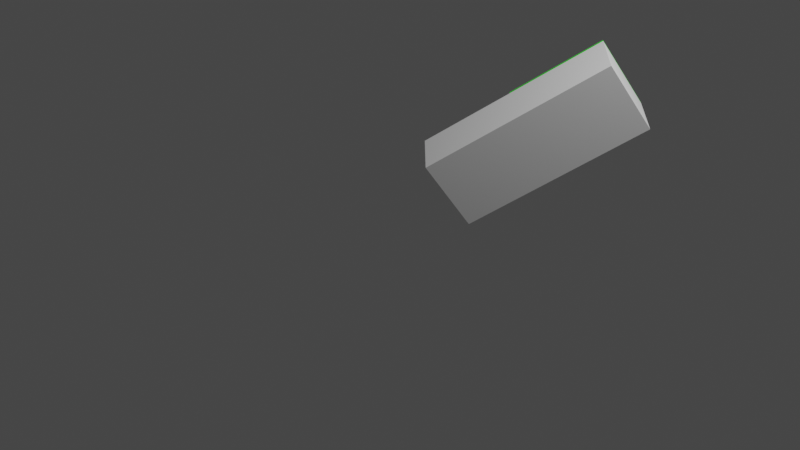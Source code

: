 # Source: shkaf.blend  (saved by Blender 2.83.18; exported with 4.5.12 LTS)
import bpy
from mathutils import Matrix  # noqa: F401  (used for matrix-valued properties, if any)

bpy.ops.wm.read_factory_settings(use_empty=True)
scene = bpy.context.scene
scene.name = 'Scene'

# ---- collections
col_collection = bpy.data.collections.new('Collection'); scene.collection.children.link(col_collection)

# ---- images (referenced by path relative to the original .blend; pixels are not part of the script)
import os
ASSET_DIR = os.environ.get("B2B_ASSET_DIR", "")  # directory of the original .blend (textures are referenced by path, not embedded)
HERE = os.path.dirname(os.path.abspath(__file__))  # packed textures are extracted next to this script under _unpacked/

def load_image(name, relpath, width, height, colorspace="sRGB"):
    """Load a texture the original file referenced (path relative to the .blend, or extracted next to this script)."""
    p = next((c for c in (os.path.join(HERE, relpath), os.path.join(ASSET_DIR, relpath)) if relpath and os.path.exists(c)), "")
    if p:
        img = bpy.data.images.load(p, check_existing=True)
        img.name = name
    else:  # same state as the original file: an image datablock whose file is absent (Cycles renders it pink)
        img = bpy.data.images.new(name, width, height)
        img.source = "FILE"
        img.filepath = "//" + (relpath or name)
    img.colorspace_settings.name = colorspace
    return img
img_grey_metal_jpg_001 = load_image('grey metal.jpg.001', 'grey metal.jpg', 1024, 1024, 'sRGB')

# ---- materials (node trees are filled in below, after node groups)
mat_material_006 = bpy.data.materials.new('Material.006')
mat_material_006.use_transparent_shadow = False
mat_material_003 = bpy.data.materials.new('Material.003')
mat_material_003.use_transparent_shadow = False
mat_material_003.diffuse_color = (0.03434, 0.7682, 0.02416, 1.0)
mat_material_002 = bpy.data.materials.new('Material.002')
mat_material_002.use_transparent_shadow = False
mat_material_002.diffuse_color = (0.03434, 0.7682, 0.02416, 1.0)
mat_material_001 = bpy.data.materials.new('Material.001')
mat_material_001.use_transparent_shadow = False
mat_material_001.preview_render_type = 'HAIR'
mat_material_001.diffuse_color = (0.03434, 0.7682, 0.02416, 1.0)
mat_material_004 = bpy.data.materials.new('Material.004')
mat_material_004.use_transparent_shadow = False
mat_material_004.preview_render_type = 'FLAT'
mat_material_004.diffuse_color = (0.3613, 0.3564, 0.3515, 1.0)
mat_material_005 = bpy.data.materials.new('Material.005')
mat_material_005.use_transparent_shadow = False
mat_material_005.diffuse_color = (0.3613, 0.3564, 0.3515, 1.0)

# ---- material node trees

# ---- world
world_world = bpy.data.worlds.new('World'); scene.world = world_world
world_world.use_nodes = True; world_world.node_tree.nodes.clear()
_N = world_world.node_tree.nodes; _L = world_world.node_tree.links
n0 = _N.new('ShaderNodeOutputWorld'); n0.name = 'World Output'; n0.location = (300, 300)
n1 = _N.new('ShaderNodeBackground'); n1.name = 'Background'; n1.location = (10, 300)
n1.inputs[0].default_value = (0.05088, 0.05088, 0.05088, 1.0)
_L.new(n1.outputs[0], n0.inputs[0])
n0.is_active_output = True
world_world.color = (0.05088, 0.05088, 0.05088)
world_world.use_sun_shadow = False
world_world.sun_shadow_jitter_overblur = 0.0

# ---- cameras
cam_camera = bpy.data.cameras.new('Camera')
cam_camera.clip_end = 100.0
cam_camera.ortho_scale = 7.314

# ---- lights
light_light = bpy.data.lights.new('Light', 'POINT')
light_light.transmission_factor = 0.0
light_light.energy = 1000.0
light_light.shadow_soft_size = 0.1
light_light.shadow_maximum_resolution = 0.006
light_light.use_absolute_resolution = True

# ---- meshes
me_body_1 = bpy.data.meshes.new('Шкаф - Body-1')
me_body_1.from_pydata([(1.279, 1.441, 1.84), (0.003614, 0.3497, 0.753), (1.638, 1.102, 1.76), (0.362, 0.01038, 0.6731), (1.863, 1.495, 1.101), (1.505, 1.834, 1.181), (0.5874, 0.4036, 0.01388), (0.9592, 1.175, 1.535), (1.477, 1.803, 1.189), (1.269, 1.44, 1.799), (0.229, 0.7429, 0.09377), (0.549, 1.009, 0.3984), (0.8615, 1.277, 0.6647), (1.164, 1.536, 0.9229), (0.8583, 1.274, 0.662), (0.5522, 1.012, 0.4011), (1.168, 1.539, 0.9256), (1.814, 1.484, 1.114), (1.505, 1.22, 0.8505), (1.605, 1.121, 1.724), (1.503, 1.217, 0.8546), (1.5, 1.214, 0.8519), (1.197, 0.9552, 0.5937), (1.298, 0.8583, 1.456), (1.296, 0.8559, 1.46), (0.9606, 1.177, 1.531), (1.294, 0.8556, 1.453), (1.166, 1.536, 0.9297), (1.163, 1.533, 0.927), (0.956, 1.172, 1.533), (0.9574, 1.175, 1.529), (0.9914, 0.5964, 1.195), (0.99, 0.5939, 1.199), (1.293, 0.8531, 1.458), (1.501, 1.217, 0.8478), (1.198, 0.9576, 0.5896), (0.6531, 0.9129, 1.275), (0.6545, 0.9154, 1.27), (0.9882, 0.5936, 1.193), (0.682, 0.3317, 0.9317), (0.6789, 0.329, 0.929), (1.194, 0.9524, 0.591), (0.8601, 1.274, 0.6688), (0.8569, 1.271, 0.6661), (0.6513, 0.9126, 1.268), (0.6499, 0.9102, 1.272), (0.6806, 0.3292, 0.9358), (0.9868, 0.5912, 1.197), (1.195, 0.9549, 0.5869), (0.8891, 0.693, 0.326), (0.8877, 0.6905, 0.3301), (0.3437, 0.6482, 1.011), (0.3451, 0.6507, 1.007), (0.8845, 0.6878, 0.3274), (0.5508, 1.009, 0.4052), (0.5476, 1.007, 0.4025), (0.3419, 0.648, 1.004), (0.3405, 0.6455, 1.008), (0.5765, 0.4256, 0.0597), (0.6775, 0.3265, 0.9331), (0.3681, 0.06185, 0.6695), (0.8859, 0.6902, 0.3233), (0.2396, 0.7446, 0.1348), (0.0312, 0.3808, 0.7446)], [], [(0, 1, 2), (1, 3, 2), (4, 0, 2), (3, 4, 2), (5, 0, 4), (6, 5, 4), (3, 6, 4), (7, 1, 0), (5, 8, 0), (8, 9, 0), (9, 7, 0), (6, 10, 5), (10, 11, 5), (12, 13, 5), (14, 12, 5), (15, 14, 5), (11, 15, 5), (13, 16, 5), (16, 8, 5), (17, 18, 19), (18, 20, 19), (20, 21, 19), (21, 22, 19), (22, 23, 19), (23, 24, 19), (24, 9, 19), (9, 8, 19), (8, 17, 19), (16, 18, 17), (8, 16, 17), (24, 7, 9), (23, 25, 24), (25, 7, 24), (22, 26, 23), (26, 25, 23), (16, 27, 20), (18, 16, 20), (28, 21, 20), (27, 28, 20), (29, 1, 7), (30, 29, 7), (25, 30, 7), (26, 30, 25), (13, 28, 27), (16, 13, 27), (31, 32, 33), (26, 31, 33), (32, 29, 33), (29, 26, 33), (22, 31, 26), (29, 30, 26), (34, 35, 21), (35, 22, 21), (28, 34, 21), (13, 12, 34), (12, 35, 34), (28, 13, 34), (32, 36, 29), (36, 1, 29), (31, 37, 32), (37, 36, 32), (22, 38, 31), (38, 37, 31), (39, 38, 22), (40, 39, 22), (41, 40, 22), (12, 42, 22), (35, 12, 22), (43, 41, 22), (42, 43, 22), (37, 44, 36), (44, 45, 36), (45, 1, 36), (38, 44, 37), (14, 43, 42), (12, 14, 42), (39, 46, 47), (38, 39, 47), (46, 45, 47), (45, 38, 47), (45, 44, 38), (48, 49, 41), (50, 40, 41), (49, 50, 41), (43, 48, 41), (14, 15, 48), (15, 49, 48), (43, 14, 48), (46, 51, 45), (51, 1, 45), (39, 52, 46), (52, 51, 46), (40, 52, 39), (53, 40, 50), (15, 54, 50), (49, 15, 50), (55, 53, 50), (54, 55, 50), (52, 56, 51), (56, 57, 51), (57, 1, 51), (40, 56, 52), (15, 11, 54), (11, 55, 54), (40, 58, 59), (58, 60, 59), (60, 57, 59), (57, 40, 59), (53, 58, 40), (57, 56, 40), (61, 58, 53), (55, 61, 53), (11, 62, 61), (62, 58, 61), (55, 11, 61), (60, 63, 57), (63, 1, 57), (10, 62, 11), (58, 63, 60), (62, 63, 58), (10, 1, 63), (62, 10, 63), (1, 10, 3), (10, 6, 3)])
me_body_1.materials.append(mat_material_006)
me_body_1.use_remesh_fix_poles = True
me_body_1.use_remesh_preserve_attributes = False
me_body_1.use_mirror_vertex_groups = False
me_body_1.update()
me_door_left_1 = bpy.data.meshes.new('Шкаф - Door Left-1')
me_door_left_1.from_pydata([(1.265, 1.455, 1.841), (0.6155, 0.8996, 1.288), (1.279, 1.442, 1.838), (0.6299, 0.886, 1.285), (1.391, 1.638, 1.51), (1.376, 1.651, 1.513), (0.7413, 1.082, 0.9567), (0.7098, 1.031, 1.154), (0.7096, 1.031, 1.156), (0.7092, 1.03, 1.157), (0.7086, 1.029, 1.159), (0.7079, 1.028, 1.16), (0.7269, 1.096, 0.96), (0.7511, 1.106, 1.026), (0.7515, 1.106, 1.027), (0.7517, 1.106, 1.029), (0.7518, 1.105, 1.031), (0.7095, 1.032, 1.151), (0.7098, 1.032, 1.152), (0.7496, 1.105, 1.022), (0.7504, 1.106, 1.024), (0.7516, 1.105, 1.032), (0.7512, 1.104, 1.034), (0.7101, 1.028, 1.158), (0.7106, 1.029, 1.157), (0.711, 1.029, 1.155), (0.7043, 1.023, 1.152), (0.752, 1.102, 1.035), (0.7506, 1.103, 1.035), (0.7526, 1.103, 1.033), (0.753, 1.103, 1.032), (0.7462, 1.097, 1.028), (0.7056, 1.029, 1.144), (0.7067, 1.03, 1.145), (0.7076, 1.031, 1.146), (0.7084, 1.032, 1.147), (0.7091, 1.032, 1.149), (0.7093, 1.027, 1.159), (0.7112, 1.03, 1.154), (0.7513, 1.101, 1.036), (0.7498, 1.102, 1.036), (0.7532, 1.104, 1.03), (0.6978, 1.021, 1.144), (0.6987, 1.022, 1.143), (0.6997, 1.024, 1.142), (0.7009, 1.025, 1.142), (0.7021, 1.026, 1.142), (0.7033, 1.027, 1.142), (0.7045, 1.028, 1.143), (0.7084, 1.025, 1.16), (0.707, 1.027, 1.161), (0.7112, 1.03, 1.152), (0.7504, 1.099, 1.037), (0.7489, 1.101, 1.037), (0.7532, 1.104, 1.029), (0.697, 1.02, 1.145), (0.7074, 1.024, 1.161), (0.7059, 1.026, 1.161), (0.7109, 1.031, 1.15), (0.7493, 1.098, 1.037), (0.7479, 1.1, 1.038), (0.7529, 1.105, 1.027), (0.7062, 1.023, 1.161), (0.7048, 1.024, 1.162), (0.7105, 1.03, 1.149), (0.7482, 1.097, 1.038), (0.7468, 1.098, 1.038), (0.7525, 1.104, 1.025), (0.705, 1.022, 1.161), (0.7036, 1.023, 1.162), (0.7099, 1.03, 1.147), (0.747, 1.096, 1.038), (0.7456, 1.097, 1.038), (0.7519, 1.104, 1.024), (0.7038, 1.02, 1.161), (0.7024, 1.022, 1.161), (0.7091, 1.03, 1.146), (0.7458, 1.094, 1.038), (0.7444, 1.096, 1.038), (0.7511, 1.104, 1.022), (0.7026, 1.019, 1.161), (0.7012, 1.021, 1.161), (0.7081, 1.029, 1.144), (0.7446, 1.093, 1.037), (0.7432, 1.095, 1.037), (0.7501, 1.103, 1.021), (0.7487, 1.104, 1.021), (0.7015, 1.018, 1.16), (0.7, 1.02, 1.16), (0.7071, 1.028, 1.143), (0.7434, 1.092, 1.036), (0.742, 1.094, 1.037), (0.749, 1.102, 1.02), (0.7476, 1.103, 1.02), (0.7004, 1.017, 1.159), (0.699, 1.019, 1.159), (0.7059, 1.027, 1.142), (0.6995, 1.017, 1.157), (0.6976, 1.016, 1.153), (0.698, 1.016, 1.154), (0.6987, 1.016, 1.156), (0.6975, 1.017, 1.148), (0.6973, 1.016, 1.149), (0.6973, 1.016, 1.151), (0.6992, 1.02, 1.144), (0.6985, 1.019, 1.145), (0.6979, 1.018, 1.146), (0.7023, 1.023, 1.142), (0.7012, 1.022, 1.142), (0.7001, 1.021, 1.143), (0.7047, 1.026, 1.142), (0.7035, 1.025, 1.142), (0.7424, 1.091, 1.035), (0.7409, 1.093, 1.035), (0.7479, 1.101, 1.019), (0.7414, 1.091, 1.034), (0.7396, 1.09, 1.029), (0.74, 1.09, 1.031), (0.7406, 1.09, 1.032), (0.7395, 1.091, 1.024), (0.7393, 1.09, 1.026), (0.7393, 1.09, 1.027), (0.7412, 1.094, 1.02), (0.7404, 1.093, 1.021), (0.7399, 1.092, 1.023), (0.7443, 1.097, 1.018), (0.7432, 1.096, 1.019), (0.7421, 1.095, 1.019), (0.7467, 1.1, 1.018), (0.7455, 1.099, 1.018), (0.7465, 1.102, 1.019), (0.698, 1.018, 1.158), (0.74, 1.092, 1.034), (0.6965, 1.019, 1.146), (0.7453, 1.101, 1.019), (0.6972, 1.018, 1.156), (0.7392, 1.092, 1.033), (0.744, 1.1, 1.018), (0.6966, 1.017, 1.155), (0.7386, 1.091, 1.031), (0.7429, 1.099, 1.019), (0.6961, 1.017, 1.153), (0.7381, 1.091, 1.029), (0.7417, 1.098, 1.019), (0.6959, 1.017, 1.151), (0.7379, 1.091, 1.028), (0.7407, 1.096, 1.019), (0.6959, 1.018, 1.15), (0.7379, 1.092, 1.026), (0.7398, 1.095, 1.02), (0.6961, 1.018, 1.148), (0.738, 1.092, 1.024), (0.739, 1.094, 1.022), (0.7384, 1.093, 1.023)], [], [(0, 1, 2), (1, 3, 2), (4, 0, 2), (3, 4, 2), (5, 0, 4), (6, 5, 4), (3, 6, 4), (5, 7, 0), (7, 8, 0), (8, 9, 0), (9, 10, 0), (10, 11, 0), (11, 1, 0), (6, 12, 5), (13, 14, 5), (14, 15, 5), (15, 16, 5), (17, 18, 5), (18, 7, 5), (12, 19, 5), (19, 20, 5), (20, 13, 5), (16, 21, 5), (21, 22, 5), (22, 17, 5), (23, 10, 24), (10, 9, 24), (9, 25, 24), (26, 23, 24), (25, 26, 24), (27, 28, 29), (28, 22, 29), (22, 30, 29), (31, 27, 29), (30, 31, 29), (8, 25, 9), (32, 33, 22), (28, 32, 22), (33, 34, 22), (34, 35, 22), (35, 36, 22), (36, 17, 22), (21, 30, 22), (37, 11, 23), (11, 10, 23), (26, 37, 23), (8, 38, 25), (38, 26, 25), (39, 40, 27), (40, 28, 27), (31, 39, 27), (21, 41, 30), (41, 31, 30), (7, 38, 8), (40, 42, 28), (42, 43, 28), (43, 44, 28), (44, 45, 28), (45, 46, 28), (46, 47, 28), (48, 32, 28), (47, 48, 28), (16, 41, 21), (49, 50, 37), (50, 11, 37), (26, 49, 37), (7, 51, 38), (51, 26, 38), (52, 53, 39), (53, 40, 39), (31, 52, 39), (16, 54, 41), (54, 31, 41), (50, 1, 11), (18, 51, 7), (55, 42, 40), (53, 55, 40), (15, 54, 16), (56, 57, 49), (57, 50, 49), (26, 56, 49), (18, 58, 51), (58, 26, 51), (59, 60, 52), (60, 53, 52), (31, 59, 52), (15, 61, 54), (61, 31, 54), (57, 1, 50), (17, 58, 18), (60, 55, 53), (14, 61, 15), (62, 63, 56), (63, 57, 56), (26, 62, 56), (17, 64, 58), (64, 26, 58), (65, 66, 59), (66, 60, 59), (31, 65, 59), (14, 67, 61), (67, 31, 61), (63, 1, 57), (36, 64, 17), (66, 55, 60), (13, 67, 14), (68, 69, 62), (69, 63, 62), (26, 68, 62), (36, 70, 64), (70, 26, 64), (71, 72, 65), (72, 66, 65), (31, 71, 65), (13, 73, 67), (73, 31, 67), (69, 1, 63), (35, 70, 36), (72, 55, 66), (20, 73, 13), (74, 75, 68), (75, 69, 68), (26, 74, 68), (35, 76, 70), (76, 26, 70), (77, 78, 71), (78, 72, 71), (31, 77, 71), (20, 79, 73), (79, 31, 73), (75, 1, 69), (34, 76, 35), (78, 55, 72), (19, 79, 20), (80, 81, 74), (81, 75, 74), (26, 80, 74), (34, 82, 76), (82, 26, 76), (83, 84, 77), (84, 78, 77), (31, 83, 77), (19, 85, 79), (85, 31, 79), (81, 1, 75), (33, 82, 34), (84, 55, 78), (12, 86, 19), (86, 85, 19), (87, 88, 80), (88, 81, 80), (26, 87, 80), (33, 89, 82), (89, 26, 82), (90, 91, 83), (91, 84, 83), (31, 90, 83), (86, 92, 85), (92, 31, 85), (88, 1, 81), (32, 89, 33), (91, 55, 84), (12, 93, 86), (93, 92, 86), (94, 95, 87), (95, 88, 87), (26, 94, 87), (89, 96, 26), (97, 94, 26), (98, 99, 26), (99, 100, 26), (100, 97, 26), (101, 102, 26), (102, 103, 26), (103, 98, 26), (104, 105, 26), (105, 106, 26), (106, 101, 26), (107, 108, 26), (108, 109, 26), (109, 104, 26), (96, 110, 26), (110, 111, 26), (111, 107, 26), (32, 96, 89), (112, 113, 90), (113, 91, 90), (31, 112, 90), (92, 114, 31), (115, 112, 31), (116, 117, 31), (117, 118, 31), (118, 115, 31), (119, 120, 31), (120, 121, 31), (121, 116, 31), (122, 123, 31), (123, 124, 31), (124, 119, 31), (125, 126, 31), (126, 127, 31), (127, 122, 31), (114, 128, 31), (128, 129, 31), (129, 125, 31), (93, 114, 92), (95, 1, 88), (48, 96, 32), (113, 55, 91), (12, 130, 93), (130, 114, 93), (97, 131, 94), (131, 95, 94), (48, 110, 96), (115, 132, 112), (132, 113, 112), (130, 128, 114), (131, 1, 95), (47, 110, 48), (133, 55, 113), (132, 133, 113), (12, 134, 130), (134, 128, 130), (100, 135, 97), (135, 131, 97), (47, 111, 110), (118, 136, 115), (136, 132, 115), (134, 129, 128), (135, 1, 131), (46, 111, 47), (136, 133, 132), (12, 137, 134), (137, 129, 134), (99, 138, 100), (138, 135, 100), (46, 107, 111), (117, 139, 118), (139, 136, 118), (137, 125, 129), (138, 1, 135), (45, 107, 46), (139, 133, 136), (12, 140, 137), (140, 125, 137), (98, 141, 99), (141, 138, 99), (45, 108, 107), (116, 142, 117), (142, 139, 117), (140, 126, 125), (141, 1, 138), (44, 108, 45), (142, 133, 139), (12, 143, 140), (143, 126, 140), (103, 144, 98), (144, 141, 98), (44, 109, 108), (121, 145, 116), (145, 142, 116), (143, 127, 126), (144, 1, 141), (43, 109, 44), (145, 133, 142), (12, 146, 143), (146, 127, 143), (102, 147, 103), (147, 144, 103), (43, 104, 109), (120, 148, 121), (148, 145, 121), (146, 122, 127), (147, 1, 144), (42, 104, 43), (148, 133, 145), (12, 149, 146), (149, 122, 146), (101, 150, 102), (150, 147, 102), (42, 105, 104), (119, 151, 120), (151, 148, 120), (149, 123, 122), (150, 1, 147), (55, 105, 42), (151, 133, 148), (12, 152, 149), (152, 123, 149), (106, 133, 101), (133, 150, 101), (55, 106, 105), (124, 153, 119), (153, 151, 119), (152, 124, 123), (12, 1, 150), (133, 12, 150), (133, 106, 55), (153, 133, 151), (12, 153, 152), (153, 124, 152), (153, 12, 133), (1, 12, 3), (12, 6, 3)])
me_door_left_1.use_remesh_fix_poles = True
me_door_left_1.use_remesh_preserve_attributes = False
me_door_left_1.use_mirror_vertex_groups = False
me_door_left_1.update()
me_door_right_1 = bpy.data.meshes.new('Шкаф - Door Right-1')
me_door_right_1.from_pydata([(1.504, 1.833, 1.181), (1.377, 1.652, 1.512), (1.391, 1.638, 1.509), (0.7276, 1.096, 0.959), (0.7419, 1.082, 0.9558), (0.8544, 1.278, 0.6278), (1.489, 1.847, 1.184), (0.78, 1.153, 0.9504), (0.7794, 1.152, 0.9517), (0.7787, 1.151, 0.9529), (0.7777, 1.15, 0.9538), (0.7806, 1.155, 0.9472), (0.7804, 1.154, 0.9489), (0.7767, 1.149, 0.9544), (0.7756, 1.148, 0.9548), (0.84, 1.291, 0.6309), (0.8228, 1.228, 0.8252), (0.8224, 1.227, 0.8268), (0.8227, 1.229, 0.8202), (0.8229, 1.229, 0.8219), (0.823, 1.228, 0.8236), (0.7803, 1.155, 0.9438), (0.7806, 1.155, 0.9455), (0.7793, 1.155, 0.9405), (0.7799, 1.155, 0.9421), (0.8216, 1.228, 0.8169), (0.8223, 1.229, 0.8185), (0.7809, 1.151, 0.9514), (0.7814, 1.152, 0.9501), (0.7818, 1.153, 0.9486), (0.7751, 1.147, 0.9446), (0.8232, 1.225, 0.8278), (0.8218, 1.226, 0.8281), (0.8238, 1.226, 0.8264), (0.8242, 1.226, 0.8249), (0.8174, 1.22, 0.821), (0.7785, 1.154, 0.9391), (0.7775, 1.154, 0.9378), (0.7801, 1.15, 0.9526), (0.782, 1.153, 0.9469), (0.8225, 1.224, 0.8289), (0.821, 1.225, 0.8292), (0.8244, 1.227, 0.8233), (0.7765, 1.153, 0.9367), (0.7792, 1.149, 0.9535), (0.782, 1.154, 0.9452), (0.8215, 1.222, 0.8298), (0.8201, 1.224, 0.8301), (0.8244, 1.227, 0.8216), (0.7781, 1.148, 0.9541), (0.7818, 1.154, 0.9435), (0.8205, 1.221, 0.8305), (0.8191, 1.223, 0.8308), (0.8241, 1.227, 0.8199), (0.777, 1.146, 0.9544), (0.7813, 1.154, 0.9418), (0.8194, 1.22, 0.8308), (0.8179, 1.221, 0.8311), (0.8237, 1.227, 0.8182), (0.7758, 1.145, 0.9545), (0.7744, 1.146, 0.9548), (0.7807, 1.153, 0.9402), (0.8182, 1.219, 0.8309), (0.8167, 1.22, 0.8312), (0.8231, 1.227, 0.8166), (0.7746, 1.144, 0.9542), (0.7732, 1.145, 0.9546), (0.7799, 1.153, 0.9387), (0.817, 1.217, 0.8306), (0.8155, 1.219, 0.8309), (0.8223, 1.227, 0.8151), (0.8208, 1.228, 0.8154), (0.7734, 1.143, 0.9537), (0.772, 1.144, 0.954), (0.779, 1.152, 0.9375), (0.8158, 1.216, 0.8301), (0.8143, 1.218, 0.8304), (0.8213, 1.226, 0.8138), (0.8199, 1.227, 0.8141), (0.7722, 1.142, 0.9529), (0.7708, 1.143, 0.9532), (0.7779, 1.151, 0.9364), (0.8146, 1.215, 0.8292), (0.8132, 1.217, 0.8296), (0.8203, 1.225, 0.8128), (0.8188, 1.226, 0.8131), (0.7712, 1.141, 0.9518), (0.7697, 1.142, 0.9521), (0.7767, 1.15, 0.9356), (0.7702, 1.14, 0.9505), (0.7684, 1.139, 0.9458), (0.7688, 1.139, 0.9475), (0.7694, 1.14, 0.9491), (0.7683, 1.14, 0.9407), (0.7681, 1.14, 0.9423), (0.7681, 1.139, 0.944), (0.77, 1.143, 0.9367), (0.7693, 1.142, 0.9379), (0.7687, 1.141, 0.9392), (0.7731, 1.147, 0.9348), (0.772, 1.145, 0.9352), (0.771, 1.144, 0.9358), (0.7755, 1.149, 0.935), (0.7743, 1.148, 0.9348), (0.8135, 1.214, 0.8282), (0.8121, 1.216, 0.8285), (0.8191, 1.224, 0.8119), (0.8126, 1.214, 0.8269), (0.8107, 1.213, 0.8221), (0.8112, 1.213, 0.8238), (0.8118, 1.213, 0.8254), (0.8107, 1.214, 0.8171), (0.8105, 1.213, 0.8187), (0.8105, 1.213, 0.8204), (0.8124, 1.217, 0.8131), (0.8116, 1.216, 0.8142), (0.8111, 1.215, 0.8156), (0.8155, 1.22, 0.8112), (0.8144, 1.219, 0.8115), (0.8133, 1.218, 0.8122), (0.8179, 1.223, 0.8114), (0.8167, 1.222, 0.8111), (0.7753, 1.152, 0.9359), (0.8177, 1.225, 0.8123), (0.7688, 1.141, 0.9508), (0.8112, 1.215, 0.8272), (0.809, 1.215, 0.819), (0.7741, 1.151, 0.9353), (0.8091, 1.214, 0.8207), (0.8104, 1.215, 0.8257), (0.8097, 1.214, 0.8241), (0.8093, 1.214, 0.8225), (0.8165, 1.224, 0.8117), (0.768, 1.141, 0.9494), (0.7729, 1.149, 0.9351), (0.8153, 1.223, 0.8115), (0.7674, 1.141, 0.9478), (0.7717, 1.148, 0.9351), (0.8141, 1.222, 0.8115), (0.7669, 1.141, 0.9461), (0.7706, 1.147, 0.9355), (0.8129, 1.22, 0.8119), (0.7667, 1.141, 0.9444), (0.7695, 1.146, 0.9361), (0.8119, 1.219, 0.8125), (0.7667, 1.141, 0.9427), (0.7686, 1.144, 0.937), (0.811, 1.218, 0.8134), (0.7669, 1.142, 0.941), (0.8092, 1.215, 0.8174), (0.7678, 1.143, 0.9382), (0.8102, 1.217, 0.8145), (0.7673, 1.142, 0.9395), (0.8096, 1.216, 0.8159)], [], [(0, 1, 2), (1, 3, 2), (3, 4, 2), (4, 5, 2), (5, 0, 2), (6, 1, 0), (5, 6, 0), (7, 8, 1), (8, 9, 1), (9, 10, 1), (6, 11, 1), (11, 12, 1), (12, 7, 1), (10, 13, 1), (13, 14, 1), (14, 3, 1), (5, 15, 6), (16, 17, 6), (18, 19, 6), (19, 20, 6), (20, 16, 6), (21, 22, 6), (22, 11, 6), (17, 23, 6), (23, 24, 6), (24, 21, 6), (15, 25, 6), (25, 26, 6), (26, 18, 6), (27, 8, 28), (8, 7, 28), (7, 29, 28), (30, 27, 28), (29, 30, 28), (31, 32, 33), (32, 17, 33), (17, 34, 33), (35, 31, 33), (34, 35, 33), (12, 29, 7), (36, 23, 17), (37, 36, 17), (32, 37, 17), (16, 34, 17), (38, 9, 27), (9, 8, 27), (30, 38, 27), (12, 39, 29), (39, 30, 29), (40, 41, 31), (41, 32, 31), (35, 40, 31), (16, 42, 34), (42, 35, 34), (11, 39, 12), (43, 37, 32), (41, 43, 32), (20, 42, 16), (44, 10, 38), (10, 9, 38), (30, 44, 38), (11, 45, 39), (45, 30, 39), (46, 47, 40), (47, 41, 40), (35, 46, 40), (20, 48, 42), (48, 35, 42), (22, 45, 11), (47, 43, 41), (19, 48, 20), (49, 13, 44), (13, 10, 44), (30, 49, 44), (22, 50, 45), (50, 30, 45), (51, 52, 46), (52, 47, 46), (35, 51, 46), (19, 53, 48), (53, 35, 48), (21, 50, 22), (52, 43, 47), (18, 53, 19), (54, 14, 49), (14, 13, 49), (30, 54, 49), (21, 55, 50), (55, 30, 50), (56, 57, 51), (57, 52, 51), (35, 56, 51), (18, 58, 53), (58, 35, 53), (24, 55, 21), (57, 43, 52), (26, 58, 18), (59, 60, 54), (60, 14, 54), (30, 59, 54), (24, 61, 55), (61, 30, 55), (62, 63, 56), (63, 57, 56), (35, 62, 56), (26, 64, 58), (64, 35, 58), (60, 3, 14), (23, 61, 24), (63, 43, 57), (25, 64, 26), (65, 66, 59), (66, 60, 59), (30, 65, 59), (23, 67, 61), (67, 30, 61), (68, 69, 62), (69, 63, 62), (35, 68, 62), (25, 70, 64), (70, 35, 64), (66, 3, 60), (36, 67, 23), (69, 43, 63), (15, 71, 25), (71, 70, 25), (72, 73, 65), (73, 66, 65), (30, 72, 65), (36, 74, 67), (74, 30, 67), (75, 76, 68), (76, 69, 68), (35, 75, 68), (71, 77, 70), (77, 35, 70), (73, 3, 66), (37, 74, 36), (76, 43, 69), (15, 78, 71), (78, 77, 71), (79, 80, 72), (80, 73, 72), (30, 79, 72), (37, 81, 74), (81, 30, 74), (82, 83, 75), (83, 76, 75), (35, 82, 75), (78, 84, 77), (84, 35, 77), (80, 3, 73), (43, 81, 37), (83, 43, 76), (15, 85, 78), (85, 84, 78), (86, 87, 79), (87, 80, 79), (30, 86, 79), (81, 88, 30), (89, 86, 30), (90, 91, 30), (91, 92, 30), (92, 89, 30), (93, 94, 30), (94, 95, 30), (95, 90, 30), (96, 97, 30), (97, 98, 30), (98, 93, 30), (99, 100, 30), (100, 101, 30), (101, 96, 30), (88, 102, 30), (102, 103, 30), (103, 99, 30), (43, 88, 81), (104, 105, 82), (105, 83, 82), (35, 104, 82), (84, 106, 35), (107, 104, 35), (108, 109, 35), (109, 110, 35), (110, 107, 35), (111, 112, 35), (112, 113, 35), (113, 108, 35), (114, 115, 35), (115, 116, 35), (116, 111, 35), (117, 118, 35), (118, 119, 35), (119, 114, 35), (106, 120, 35), (120, 121, 35), (121, 117, 35), (85, 106, 84), (87, 3, 80), (83, 122, 43), (122, 88, 43), (105, 122, 83), (15, 123, 85), (123, 106, 85), (89, 124, 86), (124, 87, 86), (122, 102, 88), (107, 125, 104), (125, 105, 104), (123, 120, 106), (124, 3, 87), (126, 127, 122), (128, 126, 122), (125, 129, 122), (129, 130, 122), (130, 131, 122), (131, 128, 122), (105, 125, 122), (127, 102, 122), (15, 132, 123), (132, 120, 123), (92, 133, 89), (133, 124, 89), (127, 103, 102), (110, 129, 107), (129, 125, 107), (132, 121, 120), (133, 3, 124), (126, 134, 127), (134, 103, 127), (15, 135, 132), (135, 121, 132), (91, 136, 92), (136, 133, 92), (134, 99, 103), (109, 130, 110), (130, 129, 110), (135, 117, 121), (136, 3, 133), (126, 137, 134), (137, 99, 134), (15, 138, 135), (138, 117, 135), (90, 139, 91), (139, 136, 91), (137, 100, 99), (108, 131, 109), (131, 130, 109), (138, 118, 117), (139, 3, 136), (126, 140, 137), (140, 100, 137), (15, 141, 138), (141, 118, 138), (95, 142, 90), (142, 139, 90), (140, 101, 100), (113, 128, 108), (128, 131, 108), (141, 119, 118), (142, 3, 139), (126, 143, 140), (143, 101, 140), (15, 144, 141), (144, 119, 141), (94, 145, 95), (145, 142, 95), (143, 96, 101), (112, 126, 113), (126, 128, 113), (144, 114, 119), (145, 3, 142), (126, 146, 143), (146, 96, 143), (15, 147, 144), (147, 114, 144), (93, 148, 94), (148, 145, 94), (146, 97, 96), (111, 149, 112), (149, 126, 112), (147, 115, 114), (148, 3, 145), (15, 150, 146), (149, 15, 146), (126, 149, 146), (150, 97, 146), (15, 151, 147), (151, 115, 147), (98, 152, 93), (152, 148, 93), (150, 98, 97), (116, 153, 111), (153, 149, 111), (151, 116, 115), (152, 3, 148), (3, 152, 150), (15, 3, 150), (152, 98, 150), (153, 15, 149), (15, 153, 151), (153, 116, 151), (3, 15, 4), (15, 5, 4)])
me_door_right_1.use_remesh_fix_poles = True
me_door_right_1.use_remesh_preserve_attributes = False
me_door_right_1.use_mirror_vertex_groups = False
me_door_right_1.update()
me_edge_doors_1 = bpy.data.meshes.new('Шкаф - Edge Doors-1')
me_edge_doors_1.from_pydata([(1.377, 1.652, 1.514), (0.7267, 1.095, 0.9593), (1.392, 1.638, 1.51), (0.741, 1.081, 0.9561), (1.505, 1.834, 1.181), (1.391, 1.638, 1.509), (0.7419, 1.082, 0.9558), (1.49, 1.848, 1.184), (0.854, 1.278, 0.6264), (1.504, 1.833, 1.181), (1.489, 1.847, 1.184), (1.377, 1.652, 1.512), (0.8397, 1.291, 0.6296), (0.84, 1.291, 0.6309), (0.8544, 1.278, 0.6278), (0.7276, 1.096, 0.959)], [], [(0, 1, 2), (1, 3, 2), (4, 0, 2), (5, 4, 2), (6, 5, 2), (3, 6, 2), (7, 0, 4), (8, 7, 4), (9, 8, 4), (5, 9, 4), (10, 11, 0), (7, 10, 0), (11, 1, 0), (8, 12, 7), (13, 10, 7), (12, 13, 7), (6, 11, 5), (10, 9, 5), (11, 10, 5), (14, 8, 9), (13, 14, 9), (10, 13, 9), (15, 1, 11), (6, 15, 11), (3, 14, 6), (14, 15, 6), (3, 8, 14), (13, 15, 14), (13, 12, 15), (12, 1, 15), (1, 12, 3), (12, 8, 3)])
me_edge_doors_1.materials.append(mat_material_003)
me_edge_doors_1.use_remesh_fix_poles = True
me_edge_doors_1.use_remesh_preserve_attributes = False
me_edge_doors_1.use_mirror_vertex_groups = False
me_edge_doors_1.update()
me_edge_doors_2 = bpy.data.meshes.new('Шкаф - Edge Doors-2')
me_edge_doors_2.from_pydata([(1.265, 1.455, 1.843), (0.6143, 0.8981, 1.289), (1.279, 1.441, 1.84), (0.6287, 0.8845, 1.286), (1.391, 1.638, 1.511), (1.279, 1.441, 1.839), (0.6296, 0.8856, 1.285), (1.377, 1.652, 1.514), (0.7406, 1.082, 0.9562), (1.39, 1.637, 1.511), (1.376, 1.651, 1.514), (1.265, 1.455, 1.842), (0.7263, 1.095, 0.9594), (0.7266, 1.095, 0.9608), (0.741, 1.082, 0.9576), (0.6152, 0.8991, 1.289)], [], [(0, 1, 2), (1, 3, 2), (4, 0, 2), (5, 4, 2), (6, 5, 2), (3, 6, 2), (7, 0, 4), (8, 7, 4), (9, 8, 4), (5, 9, 4), (10, 11, 0), (7, 10, 0), (11, 1, 0), (8, 12, 7), (13, 10, 7), (12, 13, 7), (6, 11, 5), (10, 9, 5), (11, 10, 5), (14, 8, 9), (13, 14, 9), (10, 13, 9), (15, 1, 11), (6, 15, 11), (3, 14, 6), (14, 15, 6), (3, 8, 14), (13, 15, 14), (13, 12, 15), (12, 1, 15), (1, 12, 3), (12, 8, 3)])
me_edge_doors_2.materials.append(mat_material_002)
me_edge_doors_2.use_remesh_fix_poles = True
me_edge_doors_2.use_remesh_preserve_attributes = False
me_edge_doors_2.use_mirror_vertex_groups = False
me_edge_doors_2.update()
me_edge_shelf_1 = bpy.data.meshes.new('Шкаф - Edge Shelf-1')
me_edge_shelf_1.from_pydata([(0.3398, 0.6462, 1.008), (0.3271, 0.6353, 0.9975), (0.3405, 0.6455, 1.008), (0.3278, 0.6346, 0.9973), (0.549, 1.009, 0.3984), (0.5483, 1.01, 0.3986), (0.5362, 0.9983, 0.3875), (0.5355, 0.999, 0.3877)], [], [(0, 1, 2), (1, 3, 2), (4, 0, 2), (3, 4, 2), (5, 0, 4), (6, 5, 4), (3, 6, 4), (5, 7, 0), (7, 1, 0), (6, 7, 5), (1, 7, 3), (7, 6, 3)])
me_edge_shelf_1.materials.append(mat_material_001)
me_edge_shelf_1.use_remesh_fix_poles = True
me_edge_shelf_1.use_remesh_preserve_attributes = False
me_edge_shelf_1.use_mirror_vertex_groups = False
me_edge_shelf_1.update()
me_handle_3 = bpy.data.meshes.new('Шкаф - Handle-3')
me_handle_3.from_pydata([(0.737, 1.17, 0.9477), (0.7428, 1.177, 0.9335), (0.7386, 1.17, 0.9459), (0.7442, 1.176, 0.9333), (0.7404, 1.169, 0.9442), (0.7454, 1.162, 0.9458), (0.7458, 1.163, 0.9443), (0.7417, 1.178, 0.9339), (0.7781, 1.235, 0.8344), (0.7767, 1.236, 0.8346), (0.7756, 1.237, 0.835), (0.781, 1.243, 0.8222), (0.7818, 1.241, 0.8235), (0.7803, 1.245, 0.8212), (0.7917, 1.233, 0.8199), (0.7913, 1.232, 0.8214), (0.7463, 1.164, 0.9429), (0.7687, 1.141, 0.9392), (0.7683, 1.14, 0.9407), (0.7923, 1.234, 0.8185), (0.8107, 1.214, 0.8171), (0.8111, 1.215, 0.8156), (0.8174, 1.22, 0.821), (0.8116, 1.216, 0.8142), (0.7693, 1.142, 0.9379), (0.7751, 1.147, 0.9446), (0.7356, 1.171, 0.9496), (0.7452, 1.161, 0.9474), (0.7408, 1.18, 0.9344), (0.7747, 1.238, 0.8355), (0.7799, 1.248, 0.8203), (0.7457, 1.175, 0.9333), (0.7424, 1.169, 0.9428), (0.7796, 1.234, 0.8344), (0.7828, 1.24, 0.8248), (0.7911, 1.232, 0.823), (0.7681, 1.14, 0.9423), (0.7471, 1.165, 0.9418), (0.8105, 1.213, 0.8187), (0.7931, 1.235, 0.8174), (0.8124, 1.217, 0.8131), (0.77, 1.143, 0.9367), (0.7345, 1.171, 0.9515), (0.7452, 1.161, 0.9491), (0.7401, 1.181, 0.935), (0.774, 1.24, 0.8361), (0.7796, 1.25, 0.8196), (0.7473, 1.174, 0.9334), (0.7444, 1.169, 0.9417), (0.7812, 1.233, 0.8345), (0.784, 1.238, 0.8263), (0.7912, 1.231, 0.8247), (0.7681, 1.139, 0.944), (0.748, 1.166, 0.9409), (0.8105, 1.213, 0.8204), (0.794, 1.236, 0.8165), (0.8133, 1.218, 0.8122), (0.771, 1.144, 0.9358), (0.7337, 1.172, 0.9535), (0.7454, 1.161, 0.9509), (0.7397, 1.183, 0.9358), (0.7736, 1.241, 0.8369), (0.7797, 1.252, 0.8192), (0.7489, 1.174, 0.9338), (0.7465, 1.17, 0.9408), (0.7828, 1.233, 0.8348), (0.7852, 1.237, 0.8278), (0.7914, 1.231, 0.8264), (0.7684, 1.139, 0.9458), (0.7491, 1.167, 0.9403), (0.8107, 1.213, 0.8221), (0.795, 1.237, 0.8158), (0.8144, 1.219, 0.8115), (0.772, 1.145, 0.9352), (0.7332, 1.173, 0.9553), (0.7459, 1.161, 0.9525), (0.7396, 1.184, 0.9367), (0.7735, 1.243, 0.8378), (0.7799, 1.254, 0.8191), (0.7506, 1.174, 0.9342), (0.7485, 1.17, 0.9403), (0.7845, 1.233, 0.8353), (0.7866, 1.236, 0.8293), (0.7918, 1.231, 0.8281), (0.7688, 1.139, 0.9475), (0.7502, 1.168, 0.9399), (0.8112, 1.213, 0.8238), (0.7962, 1.239, 0.8155), (0.8155, 1.22, 0.8112), (0.7731, 1.147, 0.9348), (0.7331, 1.173, 0.9562), (0.7398, 1.186, 0.9376), (0.7737, 1.244, 0.8387), (0.7801, 1.255, 0.8191), (0.7973, 1.24, 0.8154), (0.7495, 1.17, 0.9401), (0.7522, 1.174, 0.9348), (0.7504, 1.171, 0.9401), (0.7861, 1.233, 0.8359), (0.7872, 1.236, 0.83), (0.7694, 1.14, 0.9491), (0.7465, 1.161, 0.9541), (0.7514, 1.17, 0.9399), (0.7925, 1.231, 0.8297), (0.7879, 1.236, 0.8307), (0.8118, 1.213, 0.8254), (0.8167, 1.222, 0.8111), (0.7743, 1.148, 0.9348), (0.7331, 1.174, 0.9571), (0.7804, 1.256, 0.8192), (0.7332, 1.174, 0.9579), (0.7403, 1.187, 0.9386), (0.7742, 1.246, 0.8397), (0.7807, 1.257, 0.8193), (0.7513, 1.171, 0.9401), (0.7538, 1.174, 0.9356), (0.7522, 1.171, 0.9402), (0.7877, 1.233, 0.8367), (0.7886, 1.236, 0.8314), (0.7702, 1.14, 0.9505), (0.7473, 1.162, 0.9556), (0.7526, 1.171, 0.9401), (0.7933, 1.232, 0.8312), (0.7892, 1.236, 0.8321), (0.8126, 1.214, 0.8269), (0.7986, 1.241, 0.8157), (0.8179, 1.223, 0.8114), (0.7755, 1.149, 0.935), (0.7334, 1.175, 0.9587), (0.7811, 1.258, 0.8196), (0.7337, 1.175, 0.9594), (0.741, 1.188, 0.9396), (0.7749, 1.247, 0.8407), (0.7815, 1.259, 0.8198), (0.753, 1.172, 0.9404), (0.7552, 1.175, 0.9364), (0.7537, 1.172, 0.9407), (0.7891, 1.234, 0.8375), (0.7899, 1.236, 0.8327), (0.7712, 1.141, 0.9518), (0.7482, 1.162, 0.9569), (0.7538, 1.172, 0.9407), (0.7942, 1.233, 0.8325), (0.7905, 1.236, 0.8333), (0.8135, 1.214, 0.8282), (0.7998, 1.242, 0.8162), (0.8191, 1.224, 0.8119), (0.7767, 1.15, 0.9356), (0.734, 1.176, 0.96), (0.782, 1.259, 0.8202), (0.7345, 1.176, 0.9606), (0.742, 1.189, 0.9405), (0.7759, 1.248, 0.8416), (0.7825, 1.26, 0.8206), (0.7544, 1.173, 0.941), (0.7564, 1.176, 0.9374), (0.755, 1.173, 0.9415), (0.7903, 1.234, 0.8384), (0.7911, 1.237, 0.8338), (0.7722, 1.142, 0.9529), (0.7493, 1.163, 0.958), (0.7953, 1.234, 0.8335), (0.7917, 1.237, 0.8343), (0.8146, 1.215, 0.8292), (0.8009, 1.243, 0.817), (0.8203, 1.225, 0.8128), (0.7779, 1.151, 0.9364), (0.735, 1.177, 0.9611), (0.783, 1.26, 0.821), (0.7356, 1.177, 0.9616), (0.7433, 1.19, 0.9415), (0.7772, 1.249, 0.8425), (0.7836, 1.261, 0.8215), (0.7734, 1.143, 0.9537), (0.7505, 1.164, 0.9588), (0.802, 1.244, 0.8181), (0.8213, 1.226, 0.8138), (0.817, 1.217, 0.8306), (0.8158, 1.216, 0.8301), (0.8205, 1.221, 0.8305), (0.8194, 1.22, 0.8308), (0.8182, 1.219, 0.8309), (0.8232, 1.225, 0.8278), (0.8225, 1.224, 0.8289), (0.8215, 1.222, 0.8298), (0.8244, 1.227, 0.8233), (0.8242, 1.226, 0.8249), (0.8238, 1.226, 0.8264), (0.8237, 1.227, 0.8182), (0.8241, 1.227, 0.8199), (0.8244, 1.227, 0.8216), (0.8223, 1.227, 0.8151), (0.8231, 1.227, 0.8166), (0.779, 1.152, 0.9375), (0.7746, 1.144, 0.9542), (0.7781, 1.148, 0.9541), (0.777, 1.146, 0.9544), (0.7758, 1.145, 0.9545), (0.7809, 1.151, 0.9514), (0.7801, 1.15, 0.9526), (0.7792, 1.149, 0.9535), (0.782, 1.153, 0.9469), (0.7818, 1.153, 0.9486), (0.7814, 1.152, 0.9501), (0.7813, 1.154, 0.9418), (0.7818, 1.154, 0.9435), (0.782, 1.154, 0.9452), (0.7799, 1.153, 0.9387), (0.7807, 1.153, 0.9402), (0.7555, 1.174, 0.942), (0.756, 1.174, 0.9425), (0.7574, 1.177, 0.9383), (0.7913, 1.236, 0.8394), (0.7922, 1.237, 0.8348), (0.7964, 1.235, 0.8343), (0.7362, 1.178, 0.9619), (0.7842, 1.261, 0.8221), (0.7559, 1.174, 0.9426), (0.7927, 1.238, 0.8352), (0.737, 1.178, 0.9622), (0.7447, 1.191, 0.9423), (0.7786, 1.25, 0.8434), (0.7848, 1.261, 0.8226), (0.7563, 1.175, 0.9432), (0.757, 1.175, 0.9438), (0.7581, 1.178, 0.9393), (0.792, 1.237, 0.8404), (0.7932, 1.239, 0.8355), (0.7517, 1.165, 0.9593), (0.7976, 1.236, 0.8349), (0.8029, 1.245, 0.8194), (0.7378, 1.179, 0.9624), (0.7854, 1.262, 0.8233), (0.7565, 1.175, 0.9439), (0.7936, 1.24, 0.8358), (0.7386, 1.179, 0.9625), (0.7462, 1.191, 0.943), (0.7801, 1.25, 0.8441), (0.7861, 1.262, 0.8239), (0.7567, 1.176, 0.9447), (0.7578, 1.175, 0.9453), (0.7586, 1.179, 0.9403), (0.7925, 1.238, 0.8414), (0.794, 1.24, 0.836), (0.7529, 1.167, 0.9596), (0.7988, 1.237, 0.8351), (0.8037, 1.245, 0.8209), (0.7395, 1.179, 0.9625), (0.7868, 1.262, 0.8246), (0.7568, 1.176, 0.9455), (0.7943, 1.241, 0.8362), (0.7404, 1.18, 0.9625), (0.7478, 1.191, 0.9437), (0.7817, 1.25, 0.8447), (0.7881, 1.261, 0.8261), (0.7874, 1.261, 0.8253), (0.7568, 1.177, 0.9464), (0.7584, 1.176, 0.9469), (0.7588, 1.181, 0.9412), (0.7927, 1.24, 0.8423), (0.7946, 1.242, 0.8362), (0.7541, 1.168, 0.9595), (0.7414, 1.18, 0.9623), (0.8, 1.238, 0.8351), (0.8044, 1.246, 0.8225), (0.7567, 1.177, 0.9473), (0.7948, 1.243, 0.8363), (0.7434, 1.18, 0.9618), (0.7552, 1.169, 0.9592), (0.7495, 1.191, 0.9441), (0.7834, 1.25, 0.8452), (0.7894, 1.26, 0.8276), (0.7587, 1.182, 0.9421), (0.7563, 1.178, 0.9492), (0.7926, 1.241, 0.8432), (0.795, 1.245, 0.8361), (0.8012, 1.239, 0.8347), (0.7588, 1.176, 0.9486), (0.8048, 1.246, 0.8242), (0.7455, 1.181, 0.9609), (0.7562, 1.171, 0.9585), (0.7511, 1.191, 0.9444), (0.785, 1.249, 0.8455), (0.7907, 1.259, 0.8291), (0.7583, 1.184, 0.9429), (0.7555, 1.179, 0.9511), (0.7922, 1.243, 0.8439), (0.795, 1.248, 0.8357), (0.8022, 1.241, 0.8341), (0.7591, 1.175, 0.9503), (0.805, 1.246, 0.8259), (0.7475, 1.181, 0.9598), (0.7572, 1.172, 0.9576), (0.7528, 1.19, 0.9446), (0.7866, 1.249, 0.8457), (0.7919, 1.258, 0.8305), (0.7577, 1.185, 0.9435), (0.7544, 1.18, 0.9531), (0.7915, 1.244, 0.8446), (0.7948, 1.25, 0.8351), (0.8031, 1.242, 0.8332), (0.7591, 1.175, 0.952), (0.8051, 1.245, 0.8276), (0.7495, 1.181, 0.9584), (0.7579, 1.173, 0.9565), (0.7542, 1.189, 0.9446), (0.7881, 1.248, 0.8457), (0.7929, 1.256, 0.8319), (0.7567, 1.187, 0.944), (0.753, 1.18, 0.955), (0.7906, 1.245, 0.8451), (0.7944, 1.252, 0.8342), (0.8039, 1.243, 0.8321), (0.7589, 1.174, 0.9536), (0.8049, 1.245, 0.8292), (0.7513, 1.18, 0.9567), (0.7585, 1.174, 0.9552), (0.7556, 1.188, 0.9444), (0.7895, 1.247, 0.8455), (0.7937, 1.254, 0.8331), (0.8045, 1.244, 0.8307)], [], [(0, 1, 2), (1, 3, 2), (3, 4, 2), (5, 0, 2), (6, 5, 2), (4, 6, 2), (0, 7, 1), (8, 3, 1), (9, 8, 1), (7, 9, 1), (7, 10, 9), (10, 11, 9), (11, 12, 9), (12, 8, 9), (13, 14, 11), (14, 15, 11), (15, 12, 11), (10, 13, 11), (16, 17, 6), (17, 18, 6), (18, 5, 6), (4, 16, 6), (13, 19, 14), (20, 15, 14), (21, 20, 14), (19, 21, 14), (22, 20, 21), (23, 22, 21), (19, 23, 21), (16, 24, 17), (25, 18, 17), (24, 25, 17), (26, 7, 0), (27, 26, 0), (5, 27, 0), (26, 28, 7), (28, 10, 7), (28, 29, 10), (29, 13, 10), (30, 19, 13), (29, 30, 13), (3, 31, 4), (31, 32, 4), (32, 16, 4), (33, 31, 3), (8, 33, 3), (12, 34, 8), (34, 33, 8), (15, 35, 12), (35, 34, 12), (18, 36, 5), (36, 27, 5), (37, 24, 16), (32, 37, 16), (38, 35, 15), (20, 38, 15), (30, 39, 19), (39, 23, 19), (39, 40, 23), (40, 22, 23), (22, 38, 20), (37, 41, 24), (25, 36, 18), (41, 25, 24), (42, 28, 26), (43, 42, 26), (27, 43, 26), (42, 44, 28), (44, 29, 28), (44, 45, 29), (45, 30, 29), (46, 39, 30), (45, 46, 30), (31, 47, 32), (47, 48, 32), (48, 37, 32), (49, 47, 31), (33, 49, 31), (34, 50, 33), (50, 49, 33), (35, 51, 34), (51, 50, 34), (36, 52, 27), (52, 43, 27), (53, 41, 37), (48, 53, 37), (54, 51, 35), (38, 54, 35), (46, 55, 39), (55, 40, 39), (55, 56, 40), (56, 22, 40), (22, 54, 38), (53, 57, 41), (25, 52, 36), (57, 25, 41), (58, 44, 42), (59, 58, 42), (43, 59, 42), (58, 60, 44), (60, 45, 44), (60, 61, 45), (61, 46, 45), (62, 55, 46), (61, 62, 46), (47, 63, 48), (63, 64, 48), (64, 53, 48), (65, 63, 47), (49, 65, 47), (50, 66, 49), (66, 65, 49), (51, 67, 50), (67, 66, 50), (52, 68, 43), (68, 59, 43), (69, 57, 53), (64, 69, 53), (70, 67, 51), (54, 70, 51), (62, 71, 55), (71, 56, 55), (72, 22, 56), (71, 72, 56), (22, 70, 54), (69, 73, 57), (25, 68, 52), (73, 25, 57), (74, 60, 58), (59, 75, 58), (75, 74, 58), (74, 76, 60), (76, 61, 60), (76, 77, 61), (77, 62, 61), (78, 71, 62), (77, 78, 62), (63, 79, 64), (79, 80, 64), (80, 69, 64), (81, 79, 63), (65, 81, 63), (66, 82, 65), (82, 81, 65), (67, 83, 66), (83, 82, 66), (68, 84, 59), (84, 75, 59), (85, 73, 69), (80, 85, 69), (86, 83, 67), (70, 86, 67), (78, 87, 71), (87, 72, 71), (87, 88, 72), (88, 22, 72), (22, 86, 70), (85, 89, 73), (25, 84, 68), (89, 25, 73), (90, 91, 74), (91, 76, 74), (75, 90, 74), (91, 77, 76), (91, 92, 77), (92, 93, 77), (93, 78, 77), (93, 94, 78), (94, 87, 78), (79, 95, 80), (95, 85, 80), (96, 97, 79), (97, 95, 79), (98, 96, 79), (81, 98, 79), (82, 99, 81), (99, 98, 81), (83, 99, 82), (84, 100, 75), (100, 101, 75), (101, 90, 75), (102, 89, 85), (95, 102, 85), (103, 104, 83), (104, 99, 83), (105, 103, 83), (86, 105, 83), (94, 88, 87), (106, 22, 88), (94, 106, 88), (102, 107, 89), (25, 100, 84), (107, 25, 89), (22, 105, 86), (108, 91, 90), (101, 108, 90), (109, 94, 93), (92, 109, 93), (97, 102, 95), (104, 98, 99), (110, 91, 108), (101, 110, 108), (110, 111, 91), (111, 92, 91), (111, 112, 92), (112, 113, 92), (113, 109, 92), (113, 94, 109), (96, 114, 97), (114, 102, 97), (115, 116, 96), (116, 114, 96), (117, 115, 96), (98, 117, 96), (118, 117, 98), (104, 118, 98), (103, 118, 104), (100, 119, 101), (119, 120, 101), (120, 110, 101), (121, 107, 102), (114, 121, 102), (122, 123, 103), (123, 118, 103), (124, 122, 103), (105, 124, 103), (113, 125, 94), (125, 106, 94), (125, 126, 106), (126, 22, 106), (121, 127, 107), (25, 119, 100), (127, 25, 107), (22, 124, 105), (128, 111, 110), (120, 128, 110), (129, 125, 113), (112, 129, 113), (116, 121, 114), (123, 117, 118), (130, 111, 128), (120, 130, 128), (130, 131, 111), (131, 112, 111), (131, 132, 112), (132, 133, 112), (133, 129, 112), (133, 125, 129), (115, 134, 116), (134, 121, 116), (135, 136, 115), (136, 134, 115), (137, 135, 115), (117, 137, 115), (138, 137, 117), (123, 138, 117), (122, 138, 123), (119, 139, 120), (139, 140, 120), (140, 130, 120), (141, 127, 121), (134, 141, 121), (142, 143, 122), (143, 138, 122), (144, 142, 122), (124, 144, 122), (133, 145, 125), (145, 126, 125), (145, 146, 126), (146, 22, 126), (141, 147, 127), (25, 139, 119), (147, 25, 127), (22, 144, 124), (148, 131, 130), (140, 148, 130), (149, 145, 133), (132, 149, 133), (136, 141, 134), (143, 137, 138), (150, 131, 148), (140, 150, 148), (150, 151, 131), (151, 132, 131), (151, 152, 132), (152, 153, 132), (153, 149, 132), (153, 145, 149), (135, 154, 136), (154, 141, 136), (155, 156, 135), (156, 154, 135), (157, 155, 135), (137, 157, 135), (158, 157, 137), (143, 158, 137), (142, 158, 143), (139, 159, 140), (159, 160, 140), (160, 150, 140), (156, 147, 141), (154, 156, 141), (161, 162, 142), (162, 158, 142), (163, 161, 142), (144, 163, 142), (153, 164, 145), (164, 146, 145), (164, 165, 146), (165, 22, 146), (156, 166, 147), (25, 159, 139), (166, 25, 147), (22, 163, 144), (167, 151, 150), (160, 167, 150), (168, 164, 153), (152, 168, 153), (162, 157, 158), (169, 151, 167), (160, 169, 167), (169, 170, 151), (170, 152, 151), (170, 171, 152), (171, 172, 152), (172, 168, 152), (172, 164, 168), (173, 174, 160), (159, 173, 160), (174, 169, 160), (172, 175, 164), (175, 165, 164), (175, 176, 165), (176, 22, 165), (177, 178, 22), (178, 163, 22), (179, 180, 22), (180, 181, 22), (181, 177, 22), (182, 183, 22), (183, 184, 22), (184, 179, 22), (185, 186, 22), (186, 187, 22), (187, 182, 22), (188, 189, 22), (189, 190, 22), (190, 185, 22), (176, 191, 22), (191, 192, 22), (192, 188, 22), (25, 173, 159), (166, 193, 25), (194, 173, 25), (195, 196, 25), (196, 197, 25), (197, 194, 25), (198, 199, 25), (199, 200, 25), (200, 195, 25), (201, 202, 25), (202, 203, 25), (203, 198, 25), (204, 205, 25), (205, 206, 25), (206, 201, 25), (193, 207, 25), (207, 208, 25), (208, 204, 25), (155, 209, 156), (210, 166, 156), (209, 210, 156), (211, 209, 155), (212, 211, 155), (157, 212, 155), (162, 212, 157), (161, 213, 162), (213, 212, 162), (214, 213, 161), (178, 214, 161), (163, 178, 161), (210, 193, 166), (215, 170, 169), (174, 215, 169), (216, 175, 172), (171, 216, 172), (211, 217, 209), (217, 210, 209), (214, 218, 213), (218, 212, 213), (219, 170, 215), (174, 219, 215), (219, 220, 170), (220, 171, 170), (220, 221, 171), (221, 222, 171), (222, 216, 171), (222, 175, 216), (211, 223, 217), (224, 210, 217), (223, 224, 217), (225, 223, 211), (226, 225, 211), (212, 226, 211), (218, 226, 212), (214, 227, 218), (227, 226, 218), (173, 194, 174), (194, 228, 174), (228, 219, 174), (224, 193, 210), (229, 227, 214), (177, 229, 214), (178, 177, 214), (222, 230, 175), (230, 176, 175), (230, 191, 176), (224, 207, 193), (231, 220, 219), (228, 231, 219), (232, 230, 222), (221, 232, 222), (225, 233, 223), (233, 224, 223), (229, 234, 227), (234, 226, 227), (235, 220, 231), (228, 235, 231), (235, 236, 220), (236, 221, 220), (236, 237, 221), (237, 238, 221), (238, 232, 221), (238, 230, 232), (225, 239, 233), (240, 224, 233), (239, 240, 233), (241, 239, 225), (242, 241, 225), (226, 242, 225), (234, 242, 226), (229, 243, 234), (243, 242, 234), (194, 197, 228), (197, 244, 228), (244, 235, 228), (240, 207, 224), (245, 243, 229), (181, 245, 229), (177, 181, 229), (238, 246, 230), (246, 191, 230), (246, 192, 191), (240, 208, 207), (247, 236, 235), (244, 247, 235), (248, 246, 238), (237, 248, 238), (241, 249, 239), (249, 240, 239), (245, 250, 243), (250, 242, 243), (251, 236, 247), (244, 251, 247), (251, 252, 236), (252, 237, 236), (252, 253, 237), (254, 255, 237), (255, 248, 237), (253, 254, 237), (255, 246, 248), (241, 256, 249), (257, 240, 249), (256, 257, 249), (258, 256, 241), (259, 258, 241), (242, 259, 241), (250, 259, 242), (245, 260, 250), (260, 259, 250), (197, 196, 244), (196, 261, 244), (262, 251, 244), (261, 262, 244), (257, 208, 240), (263, 260, 245), (180, 263, 245), (181, 180, 245), (255, 264, 246), (264, 192, 246), (264, 188, 192), (257, 204, 208), (262, 252, 251), (254, 264, 255), (258, 265, 256), (265, 257, 256), (263, 266, 260), (266, 259, 260), (267, 252, 262), (261, 268, 262), (268, 267, 262), (267, 269, 252), (269, 253, 252), (269, 270, 253), (270, 254, 253), (271, 264, 254), (270, 271, 254), (272, 273, 265), (258, 272, 265), (273, 257, 265), (274, 272, 258), (259, 274, 258), (275, 274, 259), (266, 275, 259), (276, 275, 266), (263, 276, 266), (196, 195, 261), (195, 268, 261), (277, 204, 257), (273, 277, 257), (179, 276, 263), (180, 179, 263), (271, 278, 264), (278, 188, 264), (278, 189, 188), (277, 205, 204), (279, 269, 267), (268, 280, 267), (280, 279, 267), (279, 281, 269), (281, 270, 269), (281, 282, 270), (282, 271, 270), (283, 278, 271), (282, 283, 271), (284, 285, 273), (272, 284, 273), (285, 277, 273), (286, 284, 272), (274, 286, 272), (287, 286, 274), (275, 287, 274), (288, 287, 275), (276, 288, 275), (195, 200, 268), (200, 280, 268), (289, 205, 277), (285, 289, 277), (184, 288, 276), (179, 184, 276), (283, 290, 278), (290, 189, 278), (290, 190, 189), (289, 206, 205), (291, 281, 279), (280, 292, 279), (292, 291, 279), (291, 293, 281), (293, 282, 281), (293, 294, 282), (294, 283, 282), (295, 290, 283), (294, 295, 283), (296, 297, 285), (284, 296, 285), (297, 289, 285), (298, 296, 284), (286, 298, 284), (299, 298, 286), (287, 299, 286), (300, 299, 287), (288, 300, 287), (200, 199, 280), (199, 292, 280), (301, 206, 289), (297, 301, 289), (183, 300, 288), (184, 183, 288), (295, 302, 290), (302, 190, 290), (302, 185, 190), (301, 201, 206), (303, 293, 291), (292, 304, 291), (304, 303, 291), (303, 305, 293), (305, 294, 293), (305, 306, 294), (306, 295, 294), (307, 302, 295), (306, 307, 295), (308, 309, 297), (296, 308, 297), (309, 301, 297), (310, 308, 296), (298, 310, 296), (311, 310, 298), (299, 311, 298), (312, 311, 299), (300, 312, 299), (199, 198, 292), (198, 304, 292), (313, 201, 301), (309, 313, 301), (182, 312, 300), (183, 182, 300), (307, 314, 302), (314, 185, 302), (314, 186, 185), (313, 202, 201), (315, 305, 303), (304, 316, 303), (316, 315, 303), (315, 317, 305), (317, 306, 305), (317, 318, 306), (318, 307, 306), (319, 314, 307), (318, 319, 307), (317, 315, 309), (308, 317, 309), (315, 313, 309), (318, 317, 308), (310, 318, 308), (319, 318, 310), (311, 319, 310), (320, 319, 311), (312, 320, 311), (198, 203, 304), (203, 316, 304), (316, 202, 313), (315, 316, 313), (187, 320, 312), (182, 187, 312), (319, 320, 314), (320, 186, 314), (320, 187, 186), (316, 203, 202)])
_uv = me_handle_3.uv_layers.new(name='UVMap')
_uv.uv.foreach_set('vector', [0.0, 0.0, 1.0, 0.0, 1.0, 1.0, 0.0, 0.0, 1.0, 0.0, 1.0, 1.0, 0.0, 0.0, 1.0, 0.0, 1.0, 1.0, 0.0, 0.0, 1.0, 0.0, 1.0, 1.0, 0.0, 0.0, 1.0, 0.0, 1.0, 1.0, 0.0, 0.0, 1.0, 0.0, 1.0, 1.0, 0.0, 0.0, 1.0, 0.0, 1.0, 1.0, 0.0, 0.0, 1.0, 0.0, 1.0, 1.0, 0.0, 0.0, 1.0, 0.0, 1.0, 1.0, 0.0, 0.0, 1.0, 0.0, 1.0, 1.0, 0.0, 0.0, 1.0, 0.0, 1.0, 1.0, 0.0, 0.0, 1.0, 0.0, 1.0, 1.0, 0.0, 0.0, 1.0, 0.0, 1.0, 1.0, 0.0, 0.0, 1.0, 0.0, 1.0, 1.0, 0.0, 0.0, 1.0, 0.0, 1.0, 1.0, 0.0, 0.0, 1.0, 0.0, 1.0, 1.0, 0.0, 0.0, 1.0, 0.0, 1.0, 1.0, 0.0, 0.0, 1.0, 0.0, 1.0, 1.0, 0.0, 0.0, 1.0, 0.0, 1.0, 1.0, 0.0, 0.0, 1.0, 0.0, 1.0, 1.0, 0.0, 0.0, 1.0, 0.0, 1.0, 1.0, 0.0, 0.0, 1.0, 0.0, 1.0, 1.0, 0.0, 0.0, 1.0, 0.0, 1.0, 1.0, 0.0, 0.0, 1.0, 0.0, 1.0, 1.0, 0.0, 0.0, 1.0, 0.0, 1.0, 1.0, 0.0, 0.0, 1.0, 0.0, 1.0, 1.0, 0.0, 0.0, 1.0, 0.0, 1.0, 1.0, 0.0, 0.0, 1.0, 0.0, 1.0, 1.0, 0.0, 0.0, 1.0, 0.0, 1.0, 1.0, 0.0, 0.0, 1.0, 0.0, 1.0, 1.0, 0.0, 0.0, 1.0, 0.0, 1.0, 1.0, 0.0, 0.0, 1.0, 0.0, 1.0, 1.0, 0.0, 0.0, 1.0, 0.0, 1.0, 1.0, 0.0, 0.0, 1.0, 0.0, 1.0, 1.0, 0.0, 0.0, 1.0, 0.0, 1.0, 1.0, 0.0, 0.0, 1.0, 0.0, 1.0, 1.0, 0.0, 0.0, 1.0, 0.0, 1.0, 1.0, 0.0, 0.0, 1.0, 0.0, 1.0, 1.0, 0.0, 0.0, 1.0, 0.0, 1.0, 1.0, 0.0, 0.0, 1.0, 0.0, 1.0, 1.0, 0.0, 0.0, 1.0, 0.0, 1.0, 1.0, 0.0, 0.0, 1.0, 0.0, 1.0, 1.0, 0.0, 0.0, 1.0, 0.0, 1.0, 1.0, 0.0, 0.0, 1.0, 0.0, 1.0, 1.0, 0.0, 0.0, 1.0, 0.0, 1.0, 1.0, 0.0, 0.0, 1.0, 0.0, 1.0, 1.0, 0.0, 0.0, 1.0, 0.0, 1.0, 1.0, 0.0, 0.0, 1.0, 0.0, 1.0, 1.0, 0.0, 0.0, 1.0, 0.0, 1.0, 1.0, 0.0, 0.0, 1.0, 0.0, 1.0, 1.0, 0.0, 0.0, 1.0, 0.0, 1.0, 1.0, 0.0, 0.0, 1.0, 0.0, 1.0, 1.0, 0.0, 0.0, 1.0, 0.0, 1.0, 1.0, 0.0, 0.0, 1.0, 0.0, 1.0, 1.0, 0.0, 0.0, 1.0, 0.0, 1.0, 1.0, 0.0, 0.0, 1.0, 0.0, 1.0, 1.0, 0.0, 0.0, 1.0, 0.0, 1.0, 1.0, 0.0, 0.0, 1.0, 0.0, 1.0, 1.0, 0.0, 0.0, 1.0, 0.0, 1.0, 1.0, 0.0, 0.0, 1.0, 0.0, 1.0, 1.0, 0.0, 0.0, 1.0, 0.0, 1.0, 1.0, 0.0, 0.0, 1.0, 0.0, 1.0, 1.0, 0.0, 0.0, 1.0, 0.0, 1.0, 1.0, 0.0, 0.0, 1.0, 0.0, 1.0, 1.0, 0.0, 0.0, 1.0, 0.0, 1.0, 1.0, 0.0, 0.0, 1.0, 0.0, 1.0, 1.0, 0.0, 0.0, 1.0, 0.0, 1.0, 1.0, 0.0, 0.0, 1.0, 0.0, 1.0, 1.0, 0.0, 0.0, 1.0, 0.0, 1.0, 1.0, 0.0, 0.0, 1.0, 0.0, 1.0, 1.0, 0.0, 0.0, 1.0, 0.0, 1.0, 1.0, 0.0, 0.0, 1.0, 0.0, 1.0, 1.0, 0.0, 0.0, 1.0, 0.0, 1.0, 1.0, 0.0, 0.0, 1.0, 0.0, 1.0, 1.0, 0.0, 0.0, 1.0, 0.0, 1.0, 1.0, 0.0, 0.0, 1.0, 0.0, 1.0, 1.0, 0.0, 0.0, 1.0, 0.0, 1.0, 1.0, 0.0, 0.0, 1.0, 0.0, 1.0, 1.0, 0.0, 0.0, 1.0, 0.0, 1.0, 1.0, 0.0, 0.0, 1.0, 0.0, 1.0, 1.0, 0.0, 0.0, 1.0, 0.0, 1.0, 1.0, 0.0, 0.0, 1.0, 0.0, 1.0, 1.0, 0.0, 0.0, 1.0, 0.0, 1.0, 1.0, 0.0, 0.0, 1.0, 0.0, 1.0, 1.0, 0.0, 0.0, 1.0, 0.0, 1.0, 1.0, 0.0, 0.0, 1.0, 0.0, 1.0, 1.0, 0.0, 0.0, 1.0, 0.0, 1.0, 1.0, 0.0, 0.0, 1.0, 0.0, 1.0, 1.0, 0.0, 0.0, 1.0, 0.0, 1.0, 1.0, 0.0, 0.0, 1.0, 0.0, 1.0, 1.0, 0.0, 0.0, 1.0, 0.0, 1.0, 1.0, 0.0, 0.0, 1.0, 0.0, 1.0, 1.0, 0.0, 0.0, 1.0, 0.0, 1.0, 1.0, 0.0, 0.0, 1.0, 0.0, 1.0, 1.0, 0.0, 0.0, 1.0, 0.0, 1.0, 1.0, 0.0, 0.0, 1.0, 0.0, 1.0, 1.0, 0.0, 0.0, 1.0, 0.0, 1.0, 1.0, 0.0, 0.0, 1.0, 0.0, 1.0, 1.0, 0.0, 0.0, 1.0, 0.0, 1.0, 1.0, 0.0, 0.0, 1.0, 0.0, 1.0, 1.0, 0.0, 0.0, 1.0, 0.0, 1.0, 1.0, 0.0, 0.0, 1.0, 0.0, 1.0, 1.0, 0.0, 0.0, 1.0, 0.0, 1.0, 1.0, 0.0, 0.0, 1.0, 0.0, 1.0, 1.0, 0.0, 0.0, 1.0, 0.0, 1.0, 1.0, 0.0, 0.0, 1.0, 0.0, 1.0, 1.0, 0.0, 0.0, 1.0, 0.0, 1.0, 1.0, 0.0, 0.0, 1.0, 0.0, 1.0, 1.0, 0.0, 0.0, 1.0, 0.0, 1.0, 1.0, 0.0, 0.0, 1.0, 0.0, 1.0, 1.0, 0.0, 0.0, 1.0, 0.0, 1.0, 1.0, 0.0, 0.0, 1.0, 0.0, 1.0, 1.0, 0.0, 0.0, 1.0, 0.0, 1.0, 1.0, 0.0, 0.0, 1.0, 0.0, 1.0, 1.0, 0.0, 0.0, 1.0, 0.0, 1.0, 1.0, 0.0, 0.0, 1.0, 0.0, 1.0, 1.0, 0.0, 0.0, 1.0, 0.0, 1.0, 1.0, 0.0, 0.0, 1.0, 0.0, 1.0, 1.0, 0.0, 0.0, 1.0, 0.0, 1.0, 1.0, 0.0, 0.0, 1.0, 0.0, 1.0, 1.0, 0.0, 0.0, 1.0, 0.0, 1.0, 1.0, 0.0, 0.0, 1.0, 0.0, 1.0, 1.0, 0.0, 0.0, 1.0, 0.0, 1.0, 1.0, 0.0, 0.0, 1.0, 0.0, 1.0, 1.0, 0.0, 0.0, 1.0, 0.0, 1.0, 1.0, 0.0, 0.0, 1.0, 0.0, 1.0, 1.0, 0.0, 0.0, 1.0, 0.0, 1.0, 1.0, 0.0, 0.0, 1.0, 0.0, 1.0, 1.0, 0.0, 0.0, 1.0, 0.0, 1.0, 1.0, 0.0, 0.0, 1.0, 0.0, 1.0, 1.0, 0.0, 0.0, 1.0, 0.0, 1.0, 1.0, 0.0, 0.0, 1.0, 0.0, 1.0, 1.0, 0.0, 0.0, 1.0, 0.0, 1.0, 1.0, 0.0, 0.0, 1.0, 0.0, 1.0, 1.0, 0.0, 0.0, 1.0, 0.0, 1.0, 1.0, 0.0, 0.0, 1.0, 0.0, 1.0, 1.0, 0.0, 0.0, 1.0, 0.0, 1.0, 1.0, 0.0, 0.0, 1.0, 0.0, 1.0, 1.0, 0.0, 0.0, 1.0, 0.0, 1.0, 1.0, 0.0, 0.0, 1.0, 0.0, 1.0, 1.0, 0.0, 0.0, 1.0, 0.0, 1.0, 1.0, 0.0, 0.0, 1.0, 0.0, 1.0, 1.0, 0.0, 0.0, 1.0, 0.0, 1.0, 1.0, 0.0, 0.0, 1.0, 0.0, 1.0, 1.0, 0.0, 0.0, 1.0, 0.0, 1.0, 1.0, 0.0, 0.0, 1.0, 0.0, 1.0, 1.0, 0.0, 0.0, 1.0, 0.0, 1.0, 1.0, 0.0, 0.0, 1.0, 0.0, 1.0, 1.0, 0.0, 0.0, 1.0, 0.0, 1.0, 1.0, 0.0, 0.0, 1.0, 0.0, 1.0, 1.0, 0.0, 0.0, 1.0, 0.0, 1.0, 1.0, 0.0, 0.0, 1.0, 0.0, 1.0, 1.0, 0.0, 0.0, 1.0, 0.0, 1.0, 1.0, 0.0, 0.0, 1.0, 0.0, 1.0, 1.0, 0.0, 0.0, 1.0, 0.0, 1.0, 1.0, 0.0, 0.0, 1.0, 0.0, 1.0, 1.0, 0.0, 0.0, 1.0, 0.0, 1.0, 1.0, 0.0, 0.0, 1.0, 0.0, 1.0, 1.0, 0.0, 0.0, 1.0, 0.0, 1.0, 1.0, 0.0, 0.0, 1.0, 0.0, 1.0, 1.0, 0.0, 0.0, 1.0, 0.0, 1.0, 1.0, 0.0, 0.0, 1.0, 0.0, 1.0, 1.0, 0.0, 0.0, 1.0, 0.0, 1.0, 1.0, 0.0, 0.0, 1.0, 0.0, 1.0, 1.0, 0.0, 0.0, 1.0, 0.0, 1.0, 1.0, 0.0, 0.0, 1.0, 0.0, 1.0, 1.0, 0.0, 0.0, 1.0, 0.0, 1.0, 1.0, 0.0, 0.0, 1.0, 0.0, 1.0, 1.0, 0.0, 0.0, 1.0, 0.0, 1.0, 1.0, 0.0, 0.0, 1.0, 0.0, 1.0, 1.0, 0.0, 0.0, 1.0, 0.0, 1.0, 1.0, 0.0, 0.0, 1.0, 0.0, 1.0, 1.0, 0.0, 0.0, 1.0, 0.0, 1.0, 1.0, 0.0, 0.0, 1.0, 0.0, 1.0, 1.0, 0.0, 0.0, 1.0, 0.0, 1.0, 1.0, 0.0, 0.0, 1.0, 0.0, 1.0, 1.0, 0.0, 0.0, 1.0, 0.0, 1.0, 1.0, 0.0, 0.0, 1.0, 0.0, 1.0, 1.0, 0.0, 0.0, 1.0, 0.0, 1.0, 1.0, 0.0, 0.0, 1.0, 0.0, 1.0, 1.0, 0.0, 0.0, 1.0, 0.0, 1.0, 1.0, 0.0, 0.0, 1.0, 0.0, 1.0, 1.0, 0.0, 0.0, 1.0, 0.0, 1.0, 1.0, 0.0, 0.0, 1.0, 0.0, 1.0, 1.0, 0.0, 0.0, 1.0, 0.0, 1.0, 1.0, 0.0, 0.0, 1.0, 0.0, 1.0, 1.0, 0.0, 0.0, 1.0, 0.0, 1.0, 1.0, 0.0, 0.0, 1.0, 0.0, 1.0, 1.0, 0.0, 0.0, 1.0, 0.0, 1.0, 1.0, 0.0, 0.0, 1.0, 0.0, 1.0, 1.0, 0.0, 0.0, 1.0, 0.0, 1.0, 1.0, 0.0, 0.0, 1.0, 0.0, 1.0, 1.0, 0.0, 0.0, 1.0, 0.0, 1.0, 1.0, 0.0, 0.0, 1.0, 0.0, 1.0, 1.0, 0.0, 0.0, 1.0, 0.0, 1.0, 1.0, 0.0, 0.0, 1.0, 0.0, 1.0, 1.0, 0.0, 0.0, 1.0, 0.0, 1.0, 1.0, 0.0, 0.0, 1.0, 0.0, 1.0, 1.0, 0.0, 0.0, 1.0, 0.0, 1.0, 1.0, 0.0, 0.0, 1.0, 0.0, 1.0, 1.0, 0.0, 0.0, 1.0, 0.0, 1.0, 1.0, 0.0, 0.0, 1.0, 0.0, 1.0, 1.0, 0.0, 0.0, 1.0, 0.0, 1.0, 1.0, 0.0, 0.0, 1.0, 0.0, 1.0, 1.0, 0.0, 0.0, 1.0, 0.0, 1.0, 1.0, 0.0, 0.0, 1.0, 0.0, 1.0, 1.0, 0.0, 0.0, 1.0, 0.0, 1.0, 1.0, 0.0, 0.0, 1.0, 0.0, 1.0, 1.0, 0.0, 0.0, 1.0, 0.0, 1.0, 1.0, 0.0, 0.0, 1.0, 0.0, 1.0, 1.0, 0.0, 0.0, 1.0, 0.0, 1.0, 1.0, 0.0, 0.0, 1.0, 0.0, 1.0, 1.0, 0.0, 0.0, 1.0, 0.0, 1.0, 1.0, 0.0, 0.0, 1.0, 0.0, 1.0, 1.0, 0.0, 0.0, 1.0, 0.0, 1.0, 1.0, 0.0, 0.0, 1.0, 0.0, 1.0, 1.0, 0.0, 0.0, 1.0, 0.0, 1.0, 1.0, 0.0, 0.0, 1.0, 0.0, 1.0, 1.0, 0.0, 0.0, 1.0, 0.0, 1.0, 1.0, 0.0, 0.0, 1.0, 0.0, 1.0, 1.0, 0.0, 0.0, 1.0, 0.0, 1.0, 1.0, 0.0, 0.0, 1.0, 0.0, 1.0, 1.0, 0.0, 0.0, 1.0, 0.0, 1.0, 1.0, 0.0, 0.0, 1.0, 0.0, 1.0, 1.0, 0.0, 0.0, 1.0, 0.0, 1.0, 1.0, 0.0, 0.0, 1.0, 0.0, 1.0, 1.0, 0.0, 0.0, 1.0, 0.0, 1.0, 1.0, 0.0, 0.0, 1.0, 0.0, 1.0, 1.0, 0.0, 0.0, 1.0, 0.0, 1.0, 1.0, 0.0, 0.0, 1.0, 0.0, 1.0, 1.0, 0.0, 0.0, 1.0, 0.0, 1.0, 1.0, 0.0, 0.0, 1.0, 0.0, 1.0, 1.0, 0.0, 0.0, 1.0, 0.0, 1.0, 1.0, 0.0, 0.0, 1.0, 0.0, 1.0, 1.0, 0.0, 0.0, 1.0, 0.0, 1.0, 1.0, 0.0, 0.0, 1.0, 0.0, 1.0, 1.0, 0.0, 0.0, 1.0, 0.0, 1.0, 1.0, 0.0, 0.0, 1.0, 0.0, 1.0, 1.0, 0.0, 0.0, 1.0, 0.0, 1.0, 1.0, 0.0, 0.0, 1.0, 0.0, 1.0, 1.0, 0.0, 0.0, 1.0, 0.0, 1.0, 1.0, 0.0, 0.0, 1.0, 0.0, 1.0, 1.0, 0.0, 0.0, 1.0, 0.0, 1.0, 1.0, 0.0, 0.0, 1.0, 0.0, 1.0, 1.0, 0.0, 0.0, 1.0, 0.0, 1.0, 1.0, 0.0, 0.0, 1.0, 0.0, 1.0, 1.0, 0.0, 0.0, 1.0, 0.0, 1.0, 1.0, 0.0, 0.0, 1.0, 0.0, 1.0, 1.0, 0.0, 0.0, 1.0, 0.0, 1.0, 1.0, 0.0, 0.0, 1.0, 0.0, 1.0, 1.0, 0.0, 0.0, 1.0, 0.0, 1.0, 1.0, 0.0, 0.0, 1.0, 0.0, 1.0, 1.0, 0.0, 0.0, 1.0, 0.0, 1.0, 1.0, 0.0, 0.0, 1.0, 0.0, 1.0, 1.0, 0.0, 0.0, 1.0, 0.0, 1.0, 1.0, 0.0, 0.0, 1.0, 0.0, 1.0, 1.0, 0.0, 0.0, 1.0, 0.0, 1.0, 1.0, 0.0, 0.0, 1.0, 0.0, 1.0, 1.0, 0.0, 0.0, 1.0, 0.0, 1.0, 1.0, 0.0, 0.0, 1.0, 0.0, 1.0, 1.0, 0.0, 0.0, 1.0, 0.0, 1.0, 1.0, 0.0, 0.0, 1.0, 0.0, 1.0, 1.0, 0.0, 0.0, 1.0, 0.0, 1.0, 1.0, 0.0, 0.0, 1.0, 0.0, 1.0, 1.0, 0.0, 0.0, 1.0, 0.0, 1.0, 1.0, 0.0, 0.0, 1.0, 0.0, 1.0, 1.0, 0.0, 0.0, 1.0, 0.0, 1.0, 1.0, 0.0, 0.0, 1.0, 0.0, 1.0, 1.0, 0.0, 0.0, 1.0, 0.0, 1.0, 1.0, 0.0, 0.0, 1.0, 0.0, 1.0, 1.0, 0.0, 0.0, 1.0, 0.0, 1.0, 1.0, 0.0, 0.0, 1.0, 0.0, 1.0, 1.0, 0.0, 0.0, 1.0, 0.0, 1.0, 1.0, 0.0, 0.0, 1.0, 0.0, 1.0, 1.0, 0.0, 0.0, 1.0, 0.0, 1.0, 1.0, 0.0, 0.0, 1.0, 0.0, 1.0, 1.0, 0.0, 0.0, 1.0, 0.0, 1.0, 1.0, 0.0, 0.0, 1.0, 0.0, 1.0, 1.0, 0.0, 0.0, 1.0, 0.0, 1.0, 1.0, 0.0, 0.0, 1.0, 0.0, 1.0, 1.0, 0.0, 0.0, 1.0, 0.0, 1.0, 1.0, 0.0, 0.0, 1.0, 0.0, 1.0, 1.0, 0.0, 0.0, 1.0, 0.0, 1.0, 1.0, 0.0, 0.0, 1.0, 0.0, 1.0, 1.0, 0.0, 0.0, 1.0, 0.0, 1.0, 1.0, 0.0, 0.0, 1.0, 0.0, 1.0, 1.0, 0.0, 0.0, 1.0, 0.0, 1.0, 1.0, 0.0, 0.0, 1.0, 0.0, 1.0, 1.0, 0.0, 0.0, 1.0, 0.0, 1.0, 1.0, 0.0, 0.0, 1.0, 0.0, 1.0, 1.0, 0.0, 0.0, 1.0, 0.0, 1.0, 1.0, 0.0, 0.0, 1.0, 0.0, 1.0, 1.0, 0.0, 0.0, 1.0, 0.0, 1.0, 1.0, 0.0, 0.0, 1.0, 0.0, 1.0, 1.0, 0.0, 0.0, 1.0, 0.0, 1.0, 1.0, 0.0, 0.0, 1.0, 0.0, 1.0, 1.0, 0.0, 0.0, 1.0, 0.0, 1.0, 1.0, 0.0, 0.0, 1.0, 0.0, 1.0, 1.0, 0.0, 0.0, 1.0, 0.0, 1.0, 1.0, 0.0, 0.0, 1.0, 0.0, 1.0, 1.0, 0.0, 0.0, 1.0, 0.0, 1.0, 1.0, 0.0, 0.0, 1.0, 0.0, 1.0, 1.0, 0.0, 0.0, 1.0, 0.0, 1.0, 1.0, 0.0, 0.0, 1.0, 0.0, 1.0, 1.0, 0.0, 0.0, 1.0, 0.0, 1.0, 1.0, 0.0, 0.0, 1.0, 0.0, 1.0, 1.0, 0.0, 0.0, 1.0, 0.0, 1.0, 1.0, 0.0, 0.0, 1.0, 0.0, 1.0, 1.0, 0.0, 0.0, 1.0, 0.0, 1.0, 1.0, 0.0, 0.0, 1.0, 0.0, 1.0, 1.0, 0.0, 0.0, 1.0, 0.0, 1.0, 1.0, 0.0, 0.0, 1.0, 0.0, 1.0, 1.0, 0.0, 0.0, 1.0, 0.0, 1.0, 1.0, 0.0, 0.0, 1.0, 0.0, 1.0, 1.0, 0.0, 0.0, 1.0, 0.0, 1.0, 1.0, 0.0, 0.0, 1.0, 0.0, 1.0, 1.0, 0.0, 0.0, 1.0, 0.0, 1.0, 1.0, 0.0, 0.0, 1.0, 0.0, 1.0, 1.0, 0.0, 0.0, 1.0, 0.0, 1.0, 1.0, 0.0, 0.0, 1.0, 0.0, 1.0, 1.0, 0.0, 0.0, 1.0, 0.0, 1.0, 1.0, 0.0, 0.0, 1.0, 0.0, 1.0, 1.0, 0.0, 0.0, 1.0, 0.0, 1.0, 1.0, 0.0, 0.0, 1.0, 0.0, 1.0, 1.0, 0.0, 0.0, 1.0, 0.0, 1.0, 1.0, 0.0, 0.0, 1.0, 0.0, 1.0, 1.0, 0.0, 0.0, 1.0, 0.0, 1.0, 1.0, 0.0, 0.0, 1.0, 0.0, 1.0, 1.0, 0.0, 0.0, 1.0, 0.0, 1.0, 1.0, 0.0, 0.0, 1.0, 0.0, 1.0, 1.0, 0.0, 0.0, 1.0, 0.0, 1.0, 1.0, 0.0, 0.0, 1.0, 0.0, 1.0, 1.0, 0.0, 0.0, 1.0, 0.0, 1.0, 1.0, 0.0, 0.0, 1.0, 0.0, 1.0, 1.0, 0.0, 0.0, 1.0, 0.0, 1.0, 1.0, 0.0, 0.0, 1.0, 0.0, 1.0, 1.0, 0.0, 0.0, 1.0, 0.0, 1.0, 1.0, 0.0, 0.0, 1.0, 0.0, 1.0, 1.0, 0.0, 0.0, 1.0, 0.0, 1.0, 1.0, 0.0, 0.0, 1.0, 0.0, 1.0, 1.0, 0.0, 0.0, 1.0, 0.0, 1.0, 1.0, 0.0, 0.0, 1.0, 0.0, 1.0, 1.0, 0.0, 0.0, 1.0, 0.0, 1.0, 1.0, 0.0, 0.0, 1.0, 0.0, 1.0, 1.0, 0.0, 0.0, 1.0, 0.0, 1.0, 1.0, 0.0, 0.0, 1.0, 0.0, 1.0, 1.0, 0.0, 0.0, 1.0, 0.0, 1.0, 1.0, 0.0, 0.0, 1.0, 0.0, 1.0, 1.0, 0.0, 0.0, 1.0, 0.0, 1.0, 1.0, 0.0, 0.0, 1.0, 0.0, 1.0, 1.0, 0.0, 0.0, 1.0, 0.0, 1.0, 1.0, 0.0, 0.0, 1.0, 0.0, 1.0, 1.0, 0.0, 0.0, 1.0, 0.0, 1.0, 1.0, 0.0, 0.0, 1.0, 0.0, 1.0, 1.0, 0.0, 0.0, 1.0, 0.0, 1.0, 1.0, 0.0, 0.0, 1.0, 0.0, 1.0, 1.0, 0.0, 0.0, 1.0, 0.0, 1.0, 1.0, 0.0, 0.0, 1.0, 0.0, 1.0, 1.0, 0.0, 0.0, 1.0, 0.0, 1.0, 1.0, 0.0, 0.0, 1.0, 0.0, 1.0, 1.0, 0.0, 0.0, 1.0, 0.0, 1.0, 1.0, 0.0, 0.0, 1.0, 0.0, 1.0, 1.0, 0.0, 0.0, 1.0, 0.0, 1.0, 1.0, 0.0, 0.0, 1.0, 0.0, 1.0, 1.0, 0.0, 0.0, 1.0, 0.0, 1.0, 1.0, 0.0, 0.0, 1.0, 0.0, 1.0, 1.0, 0.0, 0.0, 1.0, 0.0, 1.0, 1.0, 0.0, 0.0, 1.0, 0.0, 1.0, 1.0, 0.0, 0.0, 1.0, 0.0, 1.0, 1.0, 0.0, 0.0, 1.0, 0.0, 1.0, 1.0, 0.0, 0.0, 1.0, 0.0, 1.0, 1.0, 0.0, 0.0, 1.0, 0.0, 1.0, 1.0, 0.0, 0.0, 1.0, 0.0, 1.0, 1.0, 0.0, 0.0, 1.0, 0.0, 1.0, 1.0, 0.0, 0.0, 1.0, 0.0, 1.0, 1.0, 0.0, 0.0, 1.0, 0.0, 1.0, 1.0, 0.0, 0.0, 1.0, 0.0, 1.0, 1.0, 0.0, 0.0, 1.0, 0.0, 1.0, 1.0, 0.0, 0.0, 1.0, 0.0, 1.0, 1.0, 0.0, 0.0, 1.0, 0.0, 1.0, 1.0, 0.0, 0.0, 1.0, 0.0, 1.0, 1.0, 0.0, 0.0, 1.0, 0.0, 1.0, 1.0, 0.0, 0.0, 1.0, 0.0, 1.0, 1.0, 0.0, 0.0, 1.0, 0.0, 1.0, 1.0, 0.0, 0.0, 1.0, 0.0, 1.0, 1.0, 0.0, 0.0, 1.0, 0.0, 1.0, 1.0, 0.0, 0.0, 1.0, 0.0, 1.0, 1.0, 0.0, 0.0, 1.0, 0.0, 1.0, 1.0, 0.0, 0.0, 1.0, 0.0, 1.0, 1.0, 0.0, 0.0, 1.0, 0.0, 1.0, 1.0, 0.0, 0.0, 1.0, 0.0, 1.0, 1.0, 0.0, 0.0, 1.0, 0.0, 1.0, 1.0, 0.0, 0.0, 1.0, 0.0, 1.0, 1.0, 0.0, 0.0, 1.0, 0.0, 1.0, 1.0, 0.0, 0.0, 1.0, 0.0, 1.0, 1.0, 0.0, 0.0, 1.0, 0.0, 1.0, 1.0, 0.0, 0.0, 1.0, 0.0, 1.0, 1.0, 0.0, 0.0, 1.0, 0.0, 1.0, 1.0, 0.0, 0.0, 1.0, 0.0, 1.0, 1.0, 0.0, 0.0, 1.0, 0.0, 1.0, 1.0, 0.0, 0.0, 1.0, 0.0, 1.0, 1.0, 0.0, 0.0, 1.0, 0.0, 1.0, 1.0, 0.0, 0.0, 1.0, 0.0, 1.0, 1.0, 0.0, 0.0, 1.0, 0.0, 1.0, 1.0, 0.0, 0.0, 1.0, 0.0, 1.0, 1.0, 0.0, 0.0, 1.0, 0.0, 1.0, 1.0, 0.0, 0.0, 1.0, 0.0, 1.0, 1.0, 0.0, 0.0, 1.0, 0.0, 1.0, 1.0, 0.0, 0.0, 1.0, 0.0, 1.0, 1.0, 0.0, 0.0, 1.0, 0.0, 1.0, 1.0, 0.0, 0.0, 1.0, 0.0, 1.0, 1.0, 0.0, 0.0, 1.0, 0.0, 1.0, 1.0, 0.0, 0.0, 1.0, 0.0, 1.0, 1.0, 0.0, 0.0, 1.0, 0.0, 1.0, 1.0, 0.0, 0.0, 1.0, 0.0, 1.0, 1.0, 0.0, 0.0, 1.0, 0.0, 1.0, 1.0, 0.0, 0.0, 1.0, 0.0, 1.0, 1.0, 0.0, 0.0, 1.0, 0.0, 1.0, 1.0, 0.0, 0.0, 1.0, 0.0, 1.0, 1.0, 0.0, 0.0, 1.0, 0.0, 1.0, 1.0, 0.0, 0.0, 1.0, 0.0, 1.0, 1.0, 0.0, 0.0, 1.0, 0.0, 1.0, 1.0, 0.0, 0.0, 1.0, 0.0, 1.0, 1.0, 0.0, 0.0, 1.0, 0.0, 1.0, 1.0, 0.0, 0.0, 1.0, 0.0, 1.0, 1.0, 0.0, 0.0, 1.0, 0.0, 1.0, 1.0, 0.0, 0.0, 1.0, 0.0, 1.0, 1.0, 0.0, 0.0, 1.0, 0.0, 1.0, 1.0, 0.0, 0.0, 1.0, 0.0, 1.0, 1.0, 0.0, 0.0, 1.0, 0.0, 1.0, 1.0, 0.0, 0.0, 1.0, 0.0, 1.0, 1.0, 0.0, 0.0, 1.0, 0.0, 1.0, 1.0, 0.0, 0.0, 1.0, 0.0, 1.0, 1.0, 0.0, 0.0, 1.0, 0.0, 1.0, 1.0, 0.0, 0.0, 1.0, 0.0, 1.0, 1.0, 0.0, 0.0, 1.0, 0.0, 1.0, 1.0, 0.0, 0.0, 1.0, 0.0, 1.0, 1.0, 0.0, 0.0, 1.0, 0.0, 1.0, 1.0, 0.0, 0.0, 1.0, 0.0, 1.0, 1.0, 0.0, 0.0, 1.0, 0.0, 1.0, 1.0, 0.0, 0.0, 1.0, 0.0, 1.0, 1.0, 0.0, 0.0, 1.0, 0.0, 1.0, 1.0, 0.0, 0.0, 1.0, 0.0, 1.0, 1.0, 0.0, 0.0, 1.0, 0.0, 1.0, 1.0, 0.0, 0.0, 1.0, 0.0, 1.0, 1.0, 0.0, 0.0, 1.0, 0.0, 1.0, 1.0, 0.0, 0.0, 1.0, 0.0, 1.0, 1.0, 0.0, 0.0, 1.0, 0.0, 1.0, 1.0, 0.0, 0.0, 1.0, 0.0, 1.0, 1.0, 0.0, 0.0, 1.0, 0.0, 1.0, 1.0, 0.0, 0.0, 1.0, 0.0, 1.0, 1.0, 0.0, 0.0, 1.0, 0.0, 1.0, 1.0, 0.0, 0.0, 1.0, 0.0, 1.0, 1.0, 0.0, 0.0, 1.0, 0.0, 1.0, 1.0, 0.0, 0.0, 1.0, 0.0, 1.0, 1.0, 0.0, 0.0, 1.0, 0.0, 1.0, 1.0, 0.0, 0.0, 1.0, 0.0, 1.0, 1.0, 0.0, 0.0, 1.0, 0.0, 1.0, 1.0, 0.0, 0.0, 1.0, 0.0, 1.0, 1.0, 0.0, 0.0, 1.0, 0.0, 1.0, 1.0, 0.0, 0.0, 1.0, 0.0, 1.0, 1.0, 0.0, 0.0, 1.0, 0.0, 1.0, 1.0, 0.0, 0.0, 1.0, 0.0, 1.0, 1.0, 0.0, 0.0, 1.0, 0.0, 1.0, 1.0, 0.0, 0.0, 1.0, 0.0, 1.0, 1.0, 0.0, 0.0, 1.0, 0.0, 1.0, 1.0, 0.0, 0.0, 1.0, 0.0, 1.0, 1.0, 0.0, 0.0, 1.0, 0.0, 1.0, 1.0, 0.0, 0.0, 1.0, 0.0, 1.0, 1.0, 0.0, 0.0, 1.0, 0.0, 1.0, 1.0, 0.0, 0.0, 1.0, 0.0, 1.0, 1.0, 0.0, 0.0, 1.0, 0.0, 1.0, 1.0, 0.0, 0.0, 1.0, 0.0, 1.0, 1.0, 0.0, 0.0, 1.0, 0.0, 1.0, 1.0, 0.0, 0.0, 1.0, 0.0, 1.0, 1.0, 0.0, 0.0, 1.0, 0.0, 1.0, 1.0, 0.0, 0.0, 1.0, 0.0, 1.0, 1.0, 0.0, 0.0, 1.0, 0.0, 1.0, 1.0, 0.0, 0.0, 1.0, 0.0, 1.0, 1.0, 0.0, 0.0, 1.0, 0.0, 1.0, 1.0, 0.0, 0.0, 1.0, 0.0, 1.0, 1.0, 0.0, 0.0, 1.0, 0.0, 1.0, 1.0, 0.0, 0.0, 1.0, 0.0, 1.0, 1.0, 0.0, 0.0, 1.0, 0.0, 1.0, 1.0, 0.0, 0.0, 1.0, 0.0, 1.0, 1.0, 0.0, 0.0, 1.0, 0.0, 1.0, 1.0, 0.0, 0.0, 1.0, 0.0, 1.0, 1.0, 0.0, 0.0, 1.0, 0.0, 1.0, 1.0, 0.0, 0.0, 1.0, 0.0, 1.0, 1.0, 0.0, 0.0, 1.0, 0.0, 1.0, 1.0, 0.0, 0.0, 1.0, 0.0, 1.0, 1.0, 0.0, 0.0, 1.0, 0.0, 1.0, 1.0, 0.0, 0.0, 1.0, 0.0, 1.0, 1.0, 0.0, 0.0, 1.0, 0.0, 1.0, 1.0, 0.0, 0.0, 1.0, 0.0, 1.0, 1.0, 0.0, 0.0, 1.0, 0.0, 1.0, 1.0, 0.0, 0.0, 1.0, 0.0, 1.0, 1.0, 0.0, 0.0, 1.0, 0.0, 1.0, 1.0, 0.0, 0.0, 1.0, 0.0, 1.0, 1.0, 0.0, 0.0, 1.0, 0.0, 1.0, 1.0, 0.0, 0.0, 1.0, 0.0, 1.0, 1.0, 0.0, 0.0, 1.0, 0.0, 1.0, 1.0, 0.0, 0.0, 1.0, 0.0, 1.0, 1.0, 0.0, 0.0, 1.0, 0.0, 1.0, 1.0, 0.0, 0.0, 1.0, 0.0, 1.0, 1.0, 0.0, 0.0, 1.0, 0.0, 1.0, 1.0, 0.0, 0.0, 1.0, 0.0, 1.0, 1.0, 0.0, 0.0, 1.0, 0.0, 1.0, 1.0, 0.0, 0.0, 1.0, 0.0, 1.0, 1.0, 0.0, 0.0, 1.0, 0.0, 1.0, 1.0, 0.0, 0.0, 1.0, 0.0, 1.0, 1.0, 0.0, 0.0, 1.0, 0.0, 1.0, 1.0, 0.0, 0.0, 1.0, 0.0, 1.0, 1.0, 0.0, 0.0, 1.0, 0.0, 1.0, 1.0, 0.0, 0.0, 1.0, 0.0, 1.0, 1.0, 0.0, 0.0, 1.0, 0.0, 1.0, 1.0, 0.0, 0.0, 1.0, 0.0, 1.0, 1.0, 0.0, 0.0, 1.0, 0.0, 1.0, 1.0, 0.0, 0.0, 1.0, 0.0, 1.0, 1.0, 0.0, 0.0, 1.0, 0.0, 1.0, 1.0, 0.0, 0.0, 1.0, 0.0, 1.0, 1.0, 0.0, 0.0, 1.0, 0.0, 1.0, 1.0, 0.0, 0.0, 1.0, 0.0, 1.0, 1.0, 0.0, 0.0, 1.0, 0.0, 1.0, 1.0, 0.0, 0.0, 1.0, 0.0, 1.0, 1.0, 0.0, 0.0, 1.0, 0.0, 1.0, 1.0, 0.0, 0.0, 1.0, 0.0, 1.0, 1.0, 0.0, 0.0, 1.0, 0.0, 1.0, 1.0, 0.0, 0.0, 1.0, 0.0, 1.0, 1.0, 0.0, 0.0, 1.0, 0.0, 1.0, 1.0, 0.0, 0.0, 1.0, 0.0, 1.0, 1.0, 0.0, 0.0, 1.0, 0.0, 1.0, 1.0, 0.0, 0.0, 1.0, 0.0, 1.0, 1.0, 0.0, 0.0, 1.0, 0.0, 1.0, 1.0, 0.0, 0.0, 1.0, 0.0, 1.0, 1.0, 0.0, 0.0, 1.0, 0.0, 1.0, 1.0, 0.0, 0.0, 1.0, 0.0, 1.0, 1.0, 0.0, 0.0, 1.0, 0.0, 1.0, 1.0, 0.0, 0.0, 1.0, 0.0, 1.0, 1.0, 0.0, 0.0, 1.0, 0.0, 1.0, 1.0, 0.0, 0.0, 1.0, 0.0, 1.0, 1.0, 0.0, 0.0, 1.0, 0.0, 1.0, 1.0, 0.0, 0.0, 1.0, 0.0, 1.0, 1.0, 0.0, 0.0, 1.0, 0.0, 1.0, 1.0, 0.0, 0.0, 1.0, 0.0, 1.0, 1.0, 0.0, 0.0, 1.0, 0.0, 1.0, 1.0, 0.0, 0.0, 1.0, 0.0, 1.0, 1.0, 0.0, 0.0, 1.0, 0.0, 1.0, 1.0, 0.0, 0.0, 1.0, 0.0, 1.0, 1.0, 0.0, 0.0, 1.0, 0.0, 1.0, 1.0, 0.0, 0.0, 1.0, 0.0, 1.0, 1.0, 0.0, 0.0, 1.0, 0.0, 1.0, 1.0, 0.0, 0.0, 1.0, 0.0, 1.0, 1.0, 0.0, 0.0, 1.0, 0.0, 1.0, 1.0, 0.0, 0.0, 1.0, 0.0, 1.0, 1.0, 0.0, 0.0, 1.0, 0.0, 1.0, 1.0, 0.0, 0.0, 1.0, 0.0, 1.0, 1.0, 0.0, 0.0, 1.0, 0.0, 1.0, 1.0, 0.0, 0.0, 1.0, 0.0, 1.0, 1.0, 0.0, 0.0, 1.0, 0.0, 1.0, 1.0, 0.0, 0.0, 1.0, 0.0, 1.0, 1.0, 0.0, 0.0, 1.0, 0.0, 1.0, 1.0, 0.0, 0.0, 1.0, 0.0, 1.0, 1.0, 0.0, 0.0, 1.0, 0.0, 1.0, 1.0, 0.0, 0.0, 1.0, 0.0, 1.0, 1.0, 0.0, 0.0, 1.0, 0.0, 1.0, 1.0, 0.0, 0.0, 1.0, 0.0, 1.0, 1.0, 0.0, 0.0, 1.0, 0.0, 1.0, 1.0, 0.0, 0.0, 1.0, 0.0, 1.0, 1.0, 0.0, 0.0, 1.0, 0.0, 1.0, 1.0, 0.0, 0.0, 1.0, 0.0, 1.0, 1.0, 0.0, 0.0, 1.0, 0.0, 1.0, 1.0, 0.0, 0.0, 1.0, 0.0, 1.0, 1.0, 0.0, 0.0, 1.0, 0.0, 1.0, 1.0, 0.0, 0.0, 1.0, 0.0, 1.0, 1.0, 0.0, 0.0, 1.0, 0.0, 1.0, 1.0, 0.0, 0.0, 1.0, 0.0, 1.0, 1.0, 0.0, 0.0, 1.0, 0.0, 1.0, 1.0, 0.0, 0.0, 1.0, 0.0, 1.0, 1.0, 0.0, 0.0, 1.0, 0.0, 1.0, 1.0, 0.0, 0.0, 1.0, 0.0, 1.0, 1.0, 0.0, 0.0, 1.0, 0.0, 1.0, 1.0, 0.0, 0.0, 1.0, 0.0, 1.0, 1.0, 0.0, 0.0, 1.0, 0.0, 1.0, 1.0, 0.0, 0.0, 1.0, 0.0, 1.0, 1.0, 0.0, 0.0, 1.0, 0.0, 1.0, 1.0, 0.0, 0.0, 1.0, 0.0, 1.0, 1.0, 0.0, 0.0, 1.0, 0.0, 1.0, 1.0, 0.0, 0.0, 1.0, 0.0, 1.0, 1.0, 0.0, 0.0, 1.0, 0.0, 1.0, 1.0, 0.0, 0.0, 1.0, 0.0, 1.0, 1.0, 0.0, 0.0, 1.0, 0.0, 1.0, 1.0, 0.0, 0.0, 1.0, 0.0, 1.0, 1.0, 0.0, 0.0, 1.0, 0.0, 1.0, 1.0, 0.0, 0.0, 1.0, 0.0, 1.0, 1.0, 0.0, 0.0, 1.0, 0.0, 1.0, 1.0, 0.0, 0.0, 1.0, 0.0, 1.0, 1.0, 0.0, 0.0, 1.0, 0.0, 1.0, 1.0, 0.0, 0.0, 1.0, 0.0, 1.0, 1.0, 0.0, 0.0, 1.0, 0.0, 1.0, 1.0, 0.0, 0.0, 1.0, 0.0, 1.0, 1.0, 0.0, 0.0, 1.0, 0.0, 1.0, 1.0, 0.0, 0.0, 1.0, 0.0, 1.0, 1.0, 0.0, 0.0, 1.0, 0.0, 1.0, 1.0, 0.0, 0.0, 1.0, 0.0, 1.0, 1.0, 0.0, 0.0, 1.0, 0.0, 1.0, 1.0, 0.0, 0.0, 1.0, 0.0, 1.0, 1.0, 0.0, 0.0, 1.0, 0.0, 1.0, 1.0, 0.0, 0.0, 1.0, 0.0, 1.0, 1.0, 0.0, 0.0, 1.0, 0.0, 1.0, 1.0, 0.0, 0.0, 1.0, 0.0, 1.0, 1.0, 0.0, 0.0, 1.0, 0.0, 1.0, 1.0, 0.0, 0.0, 1.0, 0.0, 1.0, 1.0, 0.0, 0.0, 1.0, 0.0, 1.0, 1.0, 0.0, 0.0, 1.0, 0.0, 1.0, 1.0, 0.0, 0.0, 1.0, 0.0, 1.0, 1.0, 0.0, 0.0, 1.0, 0.0, 1.0, 1.0, 0.0, 0.0, 1.0, 0.0, 1.0, 1.0, 0.0, 0.0, 1.0, 0.0, 1.0, 1.0, 0.0, 0.0, 1.0, 0.0, 1.0, 1.0, 0.0, 0.0, 1.0, 0.0, 1.0, 1.0, 0.0, 0.0, 1.0, 0.0, 1.0, 1.0, 0.0, 0.0, 1.0, 0.0, 1.0, 1.0, 0.0, 0.0, 1.0, 0.0, 1.0, 1.0, 0.0, 0.0, 1.0, 0.0, 1.0, 1.0, 0.0, 0.0, 1.0, 0.0, 1.0, 1.0, 0.0, 0.0, 1.0, 0.0, 1.0, 1.0, 0.0, 0.0, 1.0, 0.0, 1.0, 1.0, 0.0, 0.0, 1.0, 0.0, 1.0, 1.0, 0.0, 0.0, 1.0, 0.0, 1.0, 1.0, 0.0, 0.0, 1.0, 0.0, 1.0, 1.0, 0.0, 0.0, 1.0, 0.0, 1.0, 1.0, 0.0, 0.0, 1.0, 0.0, 1.0, 1.0, 0.0, 0.0, 1.0, 0.0, 1.0, 1.0, 0.0, 0.0, 1.0, 0.0, 1.0, 1.0, 0.0, 0.0, 1.0, 0.0, 1.0, 1.0, 0.0, 0.0, 1.0, 0.0, 1.0, 1.0, 0.0, 0.0, 1.0, 0.0, 1.0, 1.0])
me_handle_3.materials.append(mat_material_004)
me_handle_3.use_remesh_fix_poles = True
me_handle_3.use_remesh_preserve_attributes = False
me_handle_3.use_mirror_vertex_groups = False
me_handle_3.update()
me_handle_4 = bpy.data.meshes.new('Шкаф - Handle-4')
me_handle_4.from_pydata([(0.6661, 1.047, 1.155), (0.6719, 1.054, 1.141), (0.6677, 1.046, 1.153), (0.6733, 1.052, 1.14), (0.6696, 1.046, 1.151), (0.6745, 1.039, 1.153), (0.6749, 1.039, 1.151), (0.6708, 1.055, 1.141), (0.7069, 1.112, 1.042), (0.7055, 1.113, 1.042), (0.7044, 1.114, 1.042), (0.7097, 1.12, 1.029), (0.7106, 1.118, 1.031), (0.7091, 1.122, 1.028), (0.7205, 1.11, 1.027), (0.7201, 1.109, 1.028), (0.6755, 1.04, 1.15), (0.6979, 1.018, 1.146), (0.6975, 1.017, 1.148), (0.7211, 1.111, 1.026), (0.7395, 1.091, 1.024), (0.7399, 1.092, 1.023), (0.7462, 1.097, 1.028), (0.7404, 1.093, 1.021), (0.6985, 1.019, 1.145), (0.7043, 1.023, 1.152), (0.6647, 1.047, 1.157), (0.6744, 1.038, 1.154), (0.6699, 1.056, 1.141), (0.7035, 1.115, 1.043), (0.7086, 1.124, 1.027), (0.6748, 1.052, 1.14), (0.6715, 1.046, 1.15), (0.7084, 1.111, 1.041), (0.7116, 1.116, 1.032), (0.7199, 1.109, 1.03), (0.6973, 1.016, 1.149), (0.6763, 1.041, 1.149), (0.7393, 1.09, 1.026), (0.7218, 1.112, 1.024), (0.7412, 1.094, 1.02), (0.6992, 1.02, 1.144), (0.6636, 1.048, 1.159), (0.6744, 1.038, 1.156), (0.6692, 1.058, 1.142), (0.7028, 1.117, 1.043), (0.7084, 1.127, 1.027), (0.6764, 1.051, 1.14), (0.6736, 1.046, 1.149), (0.71, 1.11, 1.042), (0.7128, 1.115, 1.033), (0.7199, 1.108, 1.032), (0.6973, 1.016, 1.151), (0.6772, 1.043, 1.148), (0.7393, 1.09, 1.027), (0.7227, 1.113, 1.024), (0.7421, 1.095, 1.019), (0.7001, 1.021, 1.143), (0.6628, 1.049, 1.161), (0.6746, 1.038, 1.158), (0.6688, 1.059, 1.143), (0.7024, 1.118, 1.044), (0.7084, 1.129, 1.026), (0.6781, 1.05, 1.141), (0.6757, 1.046, 1.148), (0.7116, 1.11, 1.042), (0.714, 1.114, 1.035), (0.7202, 1.108, 1.033), (0.6976, 1.016, 1.153), (0.6782, 1.044, 1.147), (0.7396, 1.09, 1.029), (0.7238, 1.114, 1.023), (0.7432, 1.096, 1.019), (0.7012, 1.022, 1.142), (0.6624, 1.05, 1.162), (0.6751, 1.038, 1.16), (0.6687, 1.061, 1.144), (0.7023, 1.12, 1.045), (0.7087, 1.131, 1.026), (0.6797, 1.05, 1.141), (0.6777, 1.047, 1.147), (0.7133, 1.11, 1.042), (0.7154, 1.113, 1.036), (0.7206, 1.108, 1.035), (0.698, 1.016, 1.154), (0.6793, 1.045, 1.147), (0.74, 1.09, 1.031), (0.7249, 1.116, 1.023), (0.7443, 1.097, 1.018), (0.7023, 1.023, 1.142), (0.6623, 1.05, 1.163), (0.6689, 1.062, 1.145), (0.7025, 1.121, 1.046), (0.7089, 1.132, 1.026), (0.7261, 1.117, 1.023), (0.6786, 1.047, 1.147), (0.6814, 1.05, 1.142), (0.6796, 1.047, 1.147), (0.7149, 1.11, 1.043), (0.716, 1.113, 1.037), (0.6987, 1.016, 1.156), (0.6757, 1.038, 1.161), (0.6805, 1.046, 1.147), (0.7213, 1.108, 1.037), (0.7167, 1.113, 1.038), (0.7406, 1.09, 1.032), (0.7455, 1.099, 1.018), (0.7035, 1.025, 1.142), (0.6623, 1.051, 1.164), (0.7091, 1.133, 1.026), (0.6624, 1.051, 1.165), (0.6694, 1.064, 1.146), (0.703, 1.123, 1.047), (0.7094, 1.134, 1.027), (0.6805, 1.048, 1.147), (0.6829, 1.051, 1.143), (0.6813, 1.048, 1.147), (0.7165, 1.11, 1.044), (0.7174, 1.113, 1.038), (0.6995, 1.017, 1.157), (0.6765, 1.038, 1.163), (0.6818, 1.048, 1.147), (0.7221, 1.109, 1.038), (0.718, 1.113, 1.039), (0.7414, 1.091, 1.034), (0.7273, 1.118, 1.023), (0.7467, 1.1, 1.018), (0.7047, 1.026, 1.142), (0.6626, 1.052, 1.166), (0.7098, 1.135, 1.027), (0.6628, 1.052, 1.166), (0.6702, 1.065, 1.147), (0.7037, 1.124, 1.048), (0.7102, 1.136, 1.027), (0.6821, 1.048, 1.147), (0.6843, 1.051, 1.143), (0.6828, 1.049, 1.148), (0.7179, 1.111, 1.045), (0.7187, 1.113, 1.04), (0.7004, 1.017, 1.159), (0.6774, 1.039, 1.164), (0.683, 1.049, 1.148), (0.723, 1.11, 1.04), (0.7193, 1.113, 1.04), (0.7424, 1.091, 1.035), (0.7285, 1.119, 1.023), (0.7479, 1.101, 1.019), (0.7059, 1.027, 1.142), (0.6632, 1.053, 1.167), (0.7107, 1.136, 1.027), (0.6636, 1.053, 1.168), (0.6712, 1.066, 1.148), (0.7047, 1.125, 1.049), (0.7112, 1.137, 1.028), (0.6835, 1.049, 1.148), (0.6855, 1.052, 1.144), (0.6841, 1.05, 1.148), (0.7191, 1.111, 1.046), (0.7199, 1.113, 1.041), (0.7015, 1.018, 1.16), (0.6785, 1.04, 1.165), (0.7241, 1.111, 1.041), (0.7205, 1.114, 1.041), (0.7434, 1.092, 1.036), (0.7297, 1.12, 1.024), (0.749, 1.102, 1.02), (0.7071, 1.028, 1.143), (0.6642, 1.053, 1.168), (0.7117, 1.137, 1.028), (0.6647, 1.054, 1.169), (0.6724, 1.067, 1.149), (0.706, 1.126, 1.05), (0.7123, 1.138, 1.029), (0.7026, 1.019, 1.161), (0.6797, 1.041, 1.166), (0.7307, 1.121, 1.025), (0.7501, 1.103, 1.021), (0.7458, 1.094, 1.038), (0.7446, 1.093, 1.037), (0.7493, 1.098, 1.037), (0.7482, 1.097, 1.038), (0.747, 1.096, 1.038), (0.752, 1.102, 1.035), (0.7513, 1.101, 1.036), (0.7504, 1.099, 1.037), (0.7532, 1.104, 1.03), (0.753, 1.103, 1.032), (0.7526, 1.103, 1.033), (0.7525, 1.104, 1.025), (0.7529, 1.105, 1.027), (0.7532, 1.104, 1.029), (0.7511, 1.104, 1.022), (0.7519, 1.104, 1.024), (0.7081, 1.029, 1.144), (0.7038, 1.02, 1.161), (0.7074, 1.024, 1.161), (0.7062, 1.023, 1.161), (0.705, 1.022, 1.161), (0.7101, 1.028, 1.158), (0.7093, 1.027, 1.159), (0.7084, 1.025, 1.16), (0.7112, 1.03, 1.154), (0.711, 1.029, 1.155), (0.7106, 1.029, 1.157), (0.7105, 1.03, 1.149), (0.7109, 1.031, 1.15), (0.7112, 1.03, 1.152), (0.7091, 1.03, 1.146), (0.7099, 1.03, 1.147), (0.6846, 1.05, 1.149), (0.6852, 1.051, 1.15), (0.6865, 1.053, 1.145), (0.7201, 1.112, 1.047), (0.721, 1.114, 1.042), (0.7252, 1.112, 1.041), (0.6654, 1.054, 1.169), (0.7129, 1.138, 1.029), (0.6851, 1.051, 1.15), (0.7215, 1.115, 1.042), (0.6661, 1.055, 1.169), (0.6738, 1.067, 1.149), (0.7073, 1.126, 1.051), (0.7135, 1.138, 1.03), (0.6854, 1.051, 1.15), (0.6861, 1.051, 1.151), (0.6872, 1.055, 1.146), (0.7208, 1.114, 1.047), (0.722, 1.116, 1.043), (0.6809, 1.042, 1.166), (0.7264, 1.113, 1.042), (0.7317, 1.122, 1.026), (0.6669, 1.055, 1.169), (0.7142, 1.138, 1.03), (0.6857, 1.052, 1.151), (0.7224, 1.116, 1.043), (0.6678, 1.056, 1.17), (0.6753, 1.068, 1.15), (0.7089, 1.127, 1.051), (0.7148, 1.139, 1.031), (0.6859, 1.052, 1.152), (0.6869, 1.052, 1.152), (0.6877, 1.056, 1.147), (0.7213, 1.115, 1.048), (0.7228, 1.117, 1.043), (0.6821, 1.043, 1.167), (0.7276, 1.114, 1.042), (0.7325, 1.122, 1.028), (0.6687, 1.056, 1.17), (0.7155, 1.138, 1.032), (0.686, 1.053, 1.153), (0.7231, 1.118, 1.043), (0.6696, 1.056, 1.17), (0.6769, 1.068, 1.151), (0.7105, 1.127, 1.052), (0.7169, 1.138, 1.033), (0.7162, 1.138, 1.032), (0.686, 1.053, 1.153), (0.6875, 1.052, 1.154), (0.6879, 1.057, 1.148), (0.7215, 1.117, 1.049), (0.7234, 1.119, 1.043), (0.6833, 1.045, 1.167), (0.6706, 1.057, 1.169), (0.7288, 1.115, 1.042), (0.7331, 1.123, 1.03), (0.6859, 1.054, 1.154), (0.7236, 1.12, 1.043), (0.6726, 1.057, 1.169), (0.6844, 1.046, 1.166), (0.6786, 1.068, 1.151), (0.7122, 1.127, 1.052), (0.7182, 1.137, 1.035), (0.6878, 1.059, 1.149), (0.6854, 1.055, 1.156), (0.7214, 1.118, 1.05), (0.7238, 1.122, 1.043), (0.73, 1.116, 1.042), (0.688, 1.052, 1.156), (0.7336, 1.123, 1.031), (0.6747, 1.057, 1.168), (0.6854, 1.047, 1.166), (0.6803, 1.067, 1.152), (0.7138, 1.126, 1.053), (0.7194, 1.136, 1.036), (0.6874, 1.06, 1.15), (0.6846, 1.055, 1.158), (0.721, 1.12, 1.051), (0.7238, 1.124, 1.043), (0.731, 1.118, 1.041), (0.6882, 1.052, 1.157), (0.7338, 1.123, 1.033), (0.6767, 1.057, 1.167), (0.6863, 1.048, 1.165), (0.6819, 1.066, 1.152), (0.7154, 1.126, 1.053), (0.7206, 1.135, 1.038), (0.6868, 1.062, 1.151), (0.6835, 1.056, 1.16), (0.7204, 1.121, 1.052), (0.7236, 1.127, 1.042), (0.7319, 1.119, 1.04), (0.6883, 1.052, 1.159), (0.7338, 1.122, 1.035), (0.6787, 1.057, 1.165), (0.6871, 1.049, 1.164), (0.6834, 1.066, 1.152), (0.7169, 1.125, 1.053), (0.7216, 1.133, 1.039), (0.6859, 1.063, 1.151), (0.6821, 1.057, 1.162), (0.7194, 1.122, 1.052), (0.7231, 1.129, 1.041), (0.7327, 1.12, 1.039), (0.6881, 1.051, 1.161), (0.7336, 1.122, 1.036), (0.6805, 1.057, 1.164), (0.6877, 1.05, 1.162), (0.6847, 1.064, 1.151), (0.7183, 1.124, 1.053), (0.7225, 1.131, 1.04), (0.7332, 1.121, 1.038)], [], [(0, 1, 2), (1, 3, 2), (3, 4, 2), (5, 0, 2), (6, 5, 2), (4, 6, 2), (0, 7, 1), (8, 3, 1), (9, 8, 1), (7, 9, 1), (7, 10, 9), (10, 11, 9), (11, 12, 9), (12, 8, 9), (13, 14, 11), (14, 15, 11), (15, 12, 11), (10, 13, 11), (16, 17, 6), (17, 18, 6), (18, 5, 6), (4, 16, 6), (13, 19, 14), (20, 15, 14), (21, 20, 14), (19, 21, 14), (22, 20, 21), (23, 22, 21), (19, 23, 21), (16, 24, 17), (25, 18, 17), (24, 25, 17), (26, 7, 0), (27, 26, 0), (5, 27, 0), (26, 28, 7), (28, 10, 7), (28, 29, 10), (29, 13, 10), (30, 19, 13), (29, 30, 13), (3, 31, 4), (31, 32, 4), (32, 16, 4), (33, 31, 3), (8, 33, 3), (12, 34, 8), (34, 33, 8), (15, 35, 12), (35, 34, 12), (18, 36, 5), (36, 27, 5), (37, 24, 16), (32, 37, 16), (38, 35, 15), (20, 38, 15), (30, 39, 19), (39, 23, 19), (39, 40, 23), (40, 22, 23), (22, 38, 20), (37, 41, 24), (25, 36, 18), (41, 25, 24), (42, 28, 26), (43, 42, 26), (27, 43, 26), (42, 44, 28), (44, 29, 28), (44, 45, 29), (45, 30, 29), (46, 39, 30), (45, 46, 30), (31, 47, 32), (47, 48, 32), (48, 37, 32), (49, 47, 31), (33, 49, 31), (34, 50, 33), (50, 49, 33), (35, 51, 34), (51, 50, 34), (36, 52, 27), (52, 43, 27), (53, 41, 37), (48, 53, 37), (54, 51, 35), (38, 54, 35), (46, 55, 39), (55, 40, 39), (55, 56, 40), (56, 22, 40), (22, 54, 38), (53, 57, 41), (25, 52, 36), (57, 25, 41), (58, 44, 42), (59, 58, 42), (43, 59, 42), (58, 60, 44), (60, 45, 44), (60, 61, 45), (61, 46, 45), (62, 55, 46), (61, 62, 46), (47, 63, 48), (63, 64, 48), (64, 53, 48), (65, 63, 47), (49, 65, 47), (50, 66, 49), (66, 65, 49), (51, 67, 50), (67, 66, 50), (52, 68, 43), (68, 59, 43), (69, 57, 53), (64, 69, 53), (70, 67, 51), (54, 70, 51), (62, 71, 55), (71, 56, 55), (72, 22, 56), (71, 72, 56), (22, 70, 54), (69, 73, 57), (25, 68, 52), (73, 25, 57), (74, 60, 58), (59, 75, 58), (75, 74, 58), (74, 76, 60), (76, 61, 60), (76, 77, 61), (77, 62, 61), (78, 71, 62), (77, 78, 62), (63, 79, 64), (79, 80, 64), (80, 69, 64), (81, 79, 63), (65, 81, 63), (66, 82, 65), (82, 81, 65), (67, 83, 66), (83, 82, 66), (68, 84, 59), (84, 75, 59), (85, 73, 69), (80, 85, 69), (86, 83, 67), (70, 86, 67), (78, 87, 71), (87, 72, 71), (87, 88, 72), (88, 22, 72), (22, 86, 70), (85, 89, 73), (25, 84, 68), (89, 25, 73), (90, 91, 74), (91, 76, 74), (75, 90, 74), (91, 77, 76), (91, 92, 77), (92, 93, 77), (93, 78, 77), (93, 94, 78), (94, 87, 78), (79, 95, 80), (95, 85, 80), (96, 97, 79), (97, 95, 79), (98, 96, 79), (81, 98, 79), (82, 99, 81), (99, 98, 81), (83, 99, 82), (84, 100, 75), (100, 101, 75), (101, 90, 75), (102, 89, 85), (95, 102, 85), (103, 104, 83), (104, 99, 83), (105, 103, 83), (86, 105, 83), (94, 88, 87), (106, 22, 88), (94, 106, 88), (102, 107, 89), (25, 100, 84), (107, 25, 89), (22, 105, 86), (108, 91, 90), (101, 108, 90), (109, 94, 93), (92, 109, 93), (97, 102, 95), (104, 98, 99), (110, 91, 108), (101, 110, 108), (110, 111, 91), (111, 92, 91), (111, 112, 92), (112, 113, 92), (113, 109, 92), (113, 94, 109), (96, 114, 97), (114, 102, 97), (115, 116, 96), (116, 114, 96), (117, 115, 96), (98, 117, 96), (118, 117, 98), (104, 118, 98), (103, 118, 104), (100, 119, 101), (119, 120, 101), (120, 110, 101), (121, 107, 102), (114, 121, 102), (122, 123, 103), (123, 118, 103), (124, 122, 103), (105, 124, 103), (113, 125, 94), (125, 106, 94), (125, 126, 106), (126, 22, 106), (121, 127, 107), (25, 119, 100), (127, 25, 107), (22, 124, 105), (128, 111, 110), (120, 128, 110), (129, 125, 113), (112, 129, 113), (116, 121, 114), (123, 117, 118), (130, 111, 128), (120, 130, 128), (130, 131, 111), (131, 112, 111), (131, 132, 112), (132, 133, 112), (133, 129, 112), (133, 125, 129), (115, 134, 116), (134, 121, 116), (135, 136, 115), (136, 134, 115), (137, 135, 115), (117, 137, 115), (138, 137, 117), (123, 138, 117), (122, 138, 123), (119, 139, 120), (139, 140, 120), (140, 130, 120), (141, 127, 121), (134, 141, 121), (142, 143, 122), (143, 138, 122), (144, 142, 122), (124, 144, 122), (133, 145, 125), (145, 126, 125), (145, 146, 126), (146, 22, 126), (141, 147, 127), (25, 139, 119), (147, 25, 127), (22, 144, 124), (148, 131, 130), (140, 148, 130), (149, 145, 133), (132, 149, 133), (136, 141, 134), (143, 137, 138), (150, 131, 148), (140, 150, 148), (150, 151, 131), (151, 132, 131), (151, 152, 132), (152, 153, 132), (153, 149, 132), (153, 145, 149), (135, 154, 136), (154, 141, 136), (155, 156, 135), (156, 154, 135), (157, 155, 135), (137, 157, 135), (158, 157, 137), (143, 158, 137), (142, 158, 143), (139, 159, 140), (159, 160, 140), (160, 150, 140), (156, 147, 141), (154, 156, 141), (161, 162, 142), (162, 158, 142), (163, 161, 142), (144, 163, 142), (153, 164, 145), (164, 146, 145), (164, 165, 146), (165, 22, 146), (156, 166, 147), (25, 159, 139), (166, 25, 147), (22, 163, 144), (167, 151, 150), (160, 167, 150), (168, 164, 153), (152, 168, 153), (162, 157, 158), (169, 151, 167), (160, 169, 167), (169, 170, 151), (170, 152, 151), (170, 171, 152), (171, 172, 152), (172, 168, 152), (172, 164, 168), (173, 174, 160), (159, 173, 160), (174, 169, 160), (172, 175, 164), (175, 165, 164), (175, 176, 165), (176, 22, 165), (177, 178, 22), (178, 163, 22), (179, 180, 22), (180, 181, 22), (181, 177, 22), (182, 183, 22), (183, 184, 22), (184, 179, 22), (185, 186, 22), (186, 187, 22), (187, 182, 22), (188, 189, 22), (189, 190, 22), (190, 185, 22), (176, 191, 22), (191, 192, 22), (192, 188, 22), (25, 173, 159), (166, 193, 25), (194, 173, 25), (195, 196, 25), (196, 197, 25), (197, 194, 25), (198, 199, 25), (199, 200, 25), (200, 195, 25), (201, 202, 25), (202, 203, 25), (203, 198, 25), (204, 205, 25), (205, 206, 25), (206, 201, 25), (193, 207, 25), (207, 208, 25), (208, 204, 25), (155, 209, 156), (210, 166, 156), (209, 210, 156), (211, 209, 155), (212, 211, 155), (157, 212, 155), (162, 212, 157), (161, 213, 162), (213, 212, 162), (214, 213, 161), (178, 214, 161), (163, 178, 161), (210, 193, 166), (215, 170, 169), (174, 215, 169), (216, 175, 172), (171, 216, 172), (211, 217, 209), (217, 210, 209), (214, 218, 213), (218, 212, 213), (219, 170, 215), (174, 219, 215), (219, 220, 170), (220, 171, 170), (220, 221, 171), (221, 222, 171), (222, 216, 171), (222, 175, 216), (211, 223, 217), (224, 210, 217), (223, 224, 217), (225, 223, 211), (226, 225, 211), (212, 226, 211), (218, 226, 212), (214, 227, 218), (227, 226, 218), (173, 194, 174), (194, 228, 174), (228, 219, 174), (224, 193, 210), (229, 227, 214), (177, 229, 214), (178, 177, 214), (222, 230, 175), (230, 176, 175), (230, 191, 176), (224, 207, 193), (231, 220, 219), (228, 231, 219), (232, 230, 222), (221, 232, 222), (225, 233, 223), (233, 224, 223), (229, 234, 227), (234, 226, 227), (235, 220, 231), (228, 235, 231), (235, 236, 220), (236, 221, 220), (236, 237, 221), (237, 238, 221), (238, 232, 221), (238, 230, 232), (225, 239, 233), (240, 224, 233), (239, 240, 233), (241, 239, 225), (242, 241, 225), (226, 242, 225), (234, 242, 226), (229, 243, 234), (243, 242, 234), (194, 197, 228), (197, 244, 228), (244, 235, 228), (240, 207, 224), (245, 243, 229), (181, 245, 229), (177, 181, 229), (238, 246, 230), (246, 191, 230), (246, 192, 191), (240, 208, 207), (247, 236, 235), (244, 247, 235), (248, 246, 238), (237, 248, 238), (241, 249, 239), (249, 240, 239), (245, 250, 243), (250, 242, 243), (251, 236, 247), (244, 251, 247), (251, 252, 236), (252, 237, 236), (252, 253, 237), (254, 255, 237), (255, 248, 237), (253, 254, 237), (255, 246, 248), (241, 256, 249), (257, 240, 249), (256, 257, 249), (258, 256, 241), (259, 258, 241), (242, 259, 241), (250, 259, 242), (245, 260, 250), (260, 259, 250), (197, 196, 244), (196, 261, 244), (262, 251, 244), (261, 262, 244), (257, 208, 240), (263, 260, 245), (180, 263, 245), (181, 180, 245), (255, 264, 246), (264, 192, 246), (264, 188, 192), (257, 204, 208), (262, 252, 251), (254, 264, 255), (258, 265, 256), (265, 257, 256), (263, 266, 260), (266, 259, 260), (267, 252, 262), (261, 268, 262), (268, 267, 262), (267, 269, 252), (269, 253, 252), (269, 270, 253), (270, 254, 253), (271, 264, 254), (270, 271, 254), (272, 273, 265), (258, 272, 265), (273, 257, 265), (274, 272, 258), (259, 274, 258), (275, 274, 259), (266, 275, 259), (276, 275, 266), (263, 276, 266), (196, 195, 261), (195, 268, 261), (277, 204, 257), (273, 277, 257), (179, 276, 263), (180, 179, 263), (271, 278, 264), (278, 188, 264), (278, 189, 188), (277, 205, 204), (279, 269, 267), (268, 280, 267), (280, 279, 267), (279, 281, 269), (281, 270, 269), (281, 282, 270), (282, 271, 270), (283, 278, 271), (282, 283, 271), (284, 285, 273), (272, 284, 273), (285, 277, 273), (286, 284, 272), (274, 286, 272), (287, 286, 274), (275, 287, 274), (288, 287, 275), (276, 288, 275), (195, 200, 268), (200, 280, 268), (289, 205, 277), (285, 289, 277), (184, 288, 276), (179, 184, 276), (283, 290, 278), (290, 189, 278), (290, 190, 189), (289, 206, 205), (291, 281, 279), (280, 292, 279), (292, 291, 279), (291, 293, 281), (293, 282, 281), (293, 294, 282), (294, 283, 282), (295, 290, 283), (294, 295, 283), (296, 297, 285), (284, 296, 285), (297, 289, 285), (298, 296, 284), (286, 298, 284), (299, 298, 286), (287, 299, 286), (300, 299, 287), (288, 300, 287), (200, 199, 280), (199, 292, 280), (301, 206, 289), (297, 301, 289), (183, 300, 288), (184, 183, 288), (295, 302, 290), (302, 190, 290), (302, 185, 190), (301, 201, 206), (303, 293, 291), (292, 304, 291), (304, 303, 291), (303, 305, 293), (305, 294, 293), (305, 306, 294), (306, 295, 294), (307, 302, 295), (306, 307, 295), (308, 309, 297), (296, 308, 297), (309, 301, 297), (310, 308, 296), (298, 310, 296), (311, 310, 298), (299, 311, 298), (312, 311, 299), (300, 312, 299), (199, 198, 292), (198, 304, 292), (313, 201, 301), (309, 313, 301), (182, 312, 300), (183, 182, 300), (307, 314, 302), (314, 185, 302), (314, 186, 185), (313, 202, 201), (315, 305, 303), (304, 316, 303), (316, 315, 303), (315, 317, 305), (317, 306, 305), (317, 318, 306), (318, 307, 306), (319, 314, 307), (318, 319, 307), (317, 315, 309), (308, 317, 309), (315, 313, 309), (318, 317, 308), (310, 318, 308), (319, 318, 310), (311, 319, 310), (320, 319, 311), (312, 320, 311), (198, 203, 304), (203, 316, 304), (316, 202, 313), (315, 316, 313), (187, 320, 312), (182, 187, 312), (319, 320, 314), (320, 186, 314), (320, 187, 186), (316, 203, 202)])
me_handle_4.materials.append(mat_material_005)
me_handle_4.use_remesh_fix_poles = True
me_handle_4.use_remesh_preserve_attributes = False
me_handle_4.use_mirror_vertex_groups = False
me_handle_4.update()
me_shelf_1 = bpy.data.meshes.new('Шкаф - Shelf-1')
me_shelf_1.from_pydata([(0.3405, 0.6455, 1.008), (0.6647, 0.3156, 0.9222), (0.6775, 0.3265, 0.9331), (0.8731, 0.6793, 0.3124), (0.8859, 0.6902, 0.3233), (0.549, 1.009, 0.3984), (0.5362, 0.9983, 0.3875), (0.3278, 0.6346, 0.9973)], [], [(0, 1, 2), (1, 3, 2), (3, 4, 2), (4, 5, 2), (5, 0, 2), (3, 6, 4), (6, 5, 4), (7, 1, 0), (5, 7, 0), (6, 7, 5), (7, 3, 1), (7, 6, 3)])
me_shelf_1.use_remesh_fix_poles = True
me_shelf_1.use_remesh_preserve_attributes = False
me_shelf_1.use_mirror_vertex_groups = False
me_shelf_1.update()
me_shelf_2 = bpy.data.meshes.new('Шкаф - Shelf-2')
me_shelf_2.from_pydata([(0.6499, 0.9102, 1.272), (0.974, 0.5803, 1.186), (0.9868, 0.5912, 1.197), (1.182, 0.944, 0.576), (1.195, 0.9549, 0.5869), (0.8583, 1.274, 0.662), (0.8456, 1.263, 0.6511), (0.6371, 0.8993, 1.261)], [], [(0, 1, 2), (1, 3, 2), (3, 4, 2), (4, 5, 2), (5, 0, 2), (3, 6, 4), (6, 5, 4), (7, 1, 0), (5, 7, 0), (6, 7, 5), (7, 3, 1), (7, 6, 3)])
me_shelf_2.use_remesh_fix_poles = True
me_shelf_2.use_remesh_preserve_attributes = False
me_shelf_2.use_mirror_vertex_groups = False
me_shelf_2.update()
me_shelf_3 = bpy.data.meshes.new('Шкаф - Shelf-3')
me_shelf_3.from_pydata([(0.956, 1.172, 1.533), (1.28, 0.8422, 1.447), (1.293, 0.8531, 1.458), (1.489, 1.206, 0.8369), (1.501, 1.217, 0.8478), (1.164, 1.536, 0.9229), (1.152, 1.525, 0.912), (0.9433, 1.161, 1.522)], [], [(0, 1, 2), (1, 3, 2), (3, 4, 2), (4, 5, 2), (5, 0, 2), (3, 6, 4), (6, 5, 4), (7, 1, 0), (5, 7, 0), (6, 7, 5), (7, 3, 1), (7, 6, 3)])
me_shelf_3.use_remesh_fix_poles = True
me_shelf_3.use_remesh_preserve_attributes = False
me_shelf_3.use_mirror_vertex_groups = False
me_shelf_3.update()

# ---- objects
ob_light = bpy.data.objects.new('Light', light_light)
ob_camera = bpy.data.objects.new('Camera', cam_camera)
ob_body_1 = bpy.data.objects.new('Шкаф - Body-1', me_body_1)
ob_door_left_1 = bpy.data.objects.new('Шкаф - Door Left-1', me_door_left_1)
ob_door_right_1 = bpy.data.objects.new('Шкаф - Door Right-1', me_door_right_1)
ob_edge_doors_1 = bpy.data.objects.new('Шкаф - Edge Doors-1', me_edge_doors_1)
ob_edge_doors_2 = bpy.data.objects.new('Шкаф - Edge Doors-2', me_edge_doors_2)
ob_edge_shelf_1 = bpy.data.objects.new('Шкаф - Edge Shelf-1', me_edge_shelf_1)
ob_handle_3 = bpy.data.objects.new('Шкаф - Handle-3', me_handle_3)
ob_handle_4 = bpy.data.objects.new('Шкаф - Handle-4', me_handle_4)
ob_shelf_1 = bpy.data.objects.new('Шкаф - Shelf-1', me_shelf_1)
ob_shelf_2 = bpy.data.objects.new('Шкаф - Shelf-2', me_shelf_2)
ob_shelf_3 = bpy.data.objects.new('Шкаф - Shelf-3', me_shelf_3)

# ---- transforms, parenting, visibility, modifiers, constraints
ob_light.location = (4.076, 1.005, 5.904)
ob_light.rotation_euler = (0.6503, 0.05522, 1.866)
ob_light.lock_rotations_4d = False
ob_light.empty_display_type = 'ARROWS'
ob_light.color = (0.0, 0.0, 0.0, 0.0)
ob_light.lineart.crease_threshold = 0.0
ob_camera.location = (7.359, -6.926, 4.958)
ob_camera.rotation_euler = (1.109, 0.0, 0.8149)
ob_camera.lock_rotations_4d = False
ob_camera.empty_display_type = 'ARROWS'
ob_camera.color = (0.0, 0.0, 0.0, 0.0)
ob_camera.display_type = 'WIRE'
ob_camera.lineart.crease_threshold = 0.0
ob_body_1.location = (0.0, 0.0, 0.0)
ob_body_1.lineart.crease_threshold = 0.0
ob_door_left_1.location = (0.0, 0.0, 0.0)
ob_door_left_1.lineart.crease_threshold = 0.0
ob_door_right_1.location = (0.0, 0.0, 0.0)
ob_door_right_1.lineart.crease_threshold = 0.0
ob_edge_doors_1.location = (0.0, 0.0, 0.0)
ob_edge_doors_1.lineart.crease_threshold = 0.0
ob_edge_doors_2.location = (0.0, 0.0, 0.0)
ob_edge_doors_2.lineart.crease_threshold = 0.0
ob_edge_shelf_1.location = (0.0, 0.0, 0.0)
ob_edge_shelf_1.lineart.crease_threshold = 0.0
ob_handle_3.location = (0.0, 0.0, 0.0)
ob_handle_3.lineart.crease_threshold = 0.0
ob_handle_4.location = (0.0, 0.0, 0.0)
ob_handle_4.lineart.crease_threshold = 0.0
ob_shelf_1.location = (0.0, 0.0, 0.0)
ob_shelf_1.lineart.crease_threshold = 0.0
ob_shelf_2.location = (0.0, 0.0, 0.0)
ob_shelf_2.lineart.crease_threshold = 0.0
ob_shelf_3.location = (0.0, 0.0, 0.0)
ob_shelf_3.lineart.crease_threshold = 0.0

# ---- collection membership
col_collection.objects.link(ob_light)
col_collection.objects.link(ob_camera)
col_collection.objects.link(ob_body_1)
col_collection.objects.link(ob_door_left_1)
col_collection.objects.link(ob_door_right_1)
col_collection.objects.link(ob_edge_doors_1)
col_collection.objects.link(ob_edge_doors_2)
col_collection.objects.link(ob_edge_shelf_1)
col_collection.objects.link(ob_handle_3)
col_collection.objects.link(ob_handle_4)
col_collection.objects.link(ob_shelf_1)
col_collection.objects.link(ob_shelf_2)
col_collection.objects.link(ob_shelf_3)

# ---- scene / render settings (as saved in the file)
scene.camera = ob_camera
scene.frame_start = 1; scene.frame_end = 250; scene.frame_set(1)
scene.render.engine = 'BLENDER_EEVEE_NEXT'
scene.cycles.use_denoising = False
scene.cycles.samples = 128
scene.cycles.sampling_pattern = 'TABULATED_SOBOL'
scene.cycles.use_adaptive_sampling = False
scene.cycles.use_light_tree = False
scene.view_settings.view_transform = 'Filmic'
bpy.context.view_layer.update()
